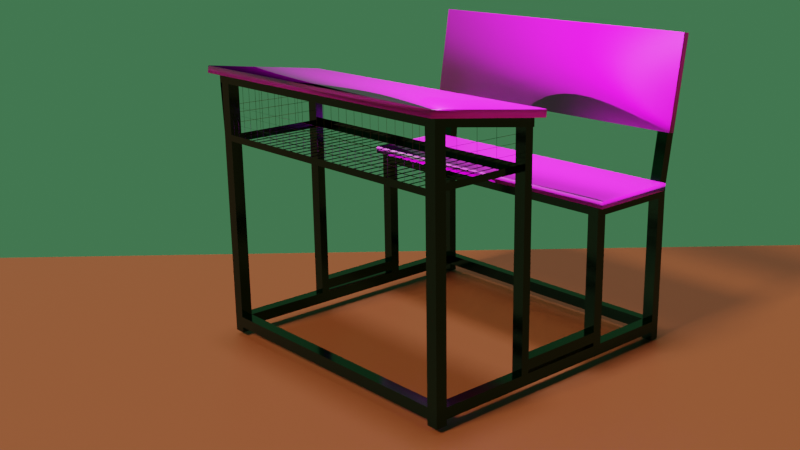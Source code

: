 # Source: Bench.blend  (saved by Blender 2.80.75; exported with 4.5.12 LTS)
import bpy
from mathutils import Matrix  # noqa: F401  (used for matrix-valued properties, if any)

bpy.ops.wm.read_factory_settings(use_empty=True)
scene = bpy.context.scene
scene.name = 'Scene'

# ---- collections
col_collection = bpy.data.collections.new('Collection'); scene.collection.children.link(col_collection)

# ---- images (referenced by path relative to the original .blend; pixels are not part of the script)
import os
ASSET_DIR = os.environ.get("B2B_ASSET_DIR", "")  # directory of the original .blend (textures are referenced by path, not embedded)
HERE = os.path.dirname(os.path.abspath(__file__))  # packed textures are extracted next to this script under _unpacked/

def load_image(name, relpath, width, height, colorspace="sRGB"):
    """Load a texture the original file referenced (path relative to the .blend, or extracted next to this script)."""
    p = next((c for c in (os.path.join(HERE, relpath), os.path.join(ASSET_DIR, relpath)) if relpath and os.path.exists(c)), "")
    if p:
        img = bpy.data.images.load(p, check_existing=True)
        img.name = name
    else:  # same state as the original file: an image datablock whose file is absent (Cycles renders it pink)
        img = bpy.data.images.new(name, width, height)
        img.source = "FILE"
        img.filepath = "//" + (relpath or name)
    img.colorspace_settings.name = colorspace
    return img
img_woodflooring061_col_4k_jpg = load_image('WoodFlooring061_COL_4K.jpg', 'textures/WoodFlooring061/REGULAR/4K/WoodFlooring061_COL_4K.jpg', 1024, 1024, 'sRGB')
img_woodflooring061_nrm_4k_jpg = load_image('WoodFlooring061_NRM_4K.jpg', 'textures/WoodFlooring061/REGULAR/4K/WoodFlooring061_NRM_4K.jpg', 1024, 1024, 'Non-Color')

# ---- materials (node trees are filled in below, after node groups)
mat_material = bpy.data.materials.new('Material')
mat_material.alpha_threshold = 0.0
mat_material.diffuse_color = (0.2027, 0.1599, 0.7613, 1.0)
mat_material.line_color = (0.0, 0.0, 0.0, 1.0)
mat_material_001 = bpy.data.materials.new('Material.001')
mat_material_002 = bpy.data.materials.new('Material.002')

# ---- material node trees
mat_material.use_nodes = True; mat_material.node_tree.nodes.clear()
_N = mat_material.node_tree.nodes; _L = mat_material.node_tree.links
n0 = _N.new('ShaderNodeOutputMaterial'); n0.name = 'Material Output'; n0.location = (300, 300)
n1 = _N.new('ShaderNodeBsdfPrincipled'); n1.name = 'Principled BSDF'; n1.location = (10, 300)
n1.distribution = 'GGX'
n1.subsurface_method = 'BURLEY'
n1.inputs[0].default_value = (0.01283, 0.05063, 0.02406, 1.0)
n1.inputs[1].default_value = 1.0
n1.inputs[2].default_value = 0.1227
n1.inputs[3].default_value = 1.45
n1.inputs[27].default_value = (0.0, 0.0, 0.0, 1.0)
n1.inputs[28].default_value = 1.0
_L.new(n1.outputs[0], n0.inputs[0])
n0.is_active_output = True
mat_material_001.use_nodes = True; mat_material_001.node_tree.nodes.clear()
_N = mat_material_001.node_tree.nodes; _L = mat_material_001.node_tree.links
n0 = _N.new('ShaderNodeOutputMaterial'); n0.name = 'Material Output'; n0.location = (498, 288)
n1 = _N.new('ShaderNodeBsdfPrincipled'); n1.name = 'Principled BSDF'; n1.location = (208, 288)
n1.distribution = 'GGX'
n1.subsurface_method = 'BURLEY'
n1.inputs[3].default_value = 1.45
n1.inputs[27].default_value = (0.0, 0.0, 0.0, 1.0)
n1.inputs[28].default_value = 1.0
n2 = _N.new('ShaderNodeTexImage'); n2.name = 'Image Texture'; n2.location = (-396, 147)
n2.image = img_woodflooring061_col_4k_jpg
n2.projection = 'SPHERE'
n3 = _N.new('ShaderNodeTexImage'); n3.name = 'Image Texture.001'; n3.location = (-816, -19)
n3.image = img_woodflooring061_nrm_4k_jpg
n4 = _N.new('ShaderNodeNormalMap'); n4.name = 'Normal Map'; n4.location = (-276, -152)
n4.width = 158
_L.new(n1.outputs[0], n0.inputs[0])
_L.new(n2.outputs[0], n1.inputs[0])
_L.new(n4.outputs[0], n1.inputs[5])
_L.new(n3.outputs[0], n4.inputs[1])
n0.is_active_output = True
mat_material_002.use_nodes = True; mat_material_002.node_tree.nodes.clear()
_N = mat_material_002.node_tree.nodes; _L = mat_material_002.node_tree.links
n0 = _N.new('ShaderNodeOutputMaterial'); n0.name = 'Material Output'; n0.location = (300, 300)
n1 = _N.new('ShaderNodeBsdfPrincipled'); n1.name = 'Principled BSDF'; n1.location = (10, 300)
n1.distribution = 'GGX'
n1.subsurface_method = 'BURLEY'
n1.inputs[0].default_value = (0.0727, 0.01281, 0.0, 1.0)
n1.inputs[3].default_value = 1.45
n1.inputs[27].default_value = (0.0, 0.0, 0.0, 1.0)
n1.inputs[28].default_value = 1.0
_L.new(n1.outputs[0], n0.inputs[0])
n0.is_active_output = True

# ---- world
world_world = bpy.data.worlds.new('World'); scene.world = world_world
world_world.use_nodes = True; world_world.node_tree.nodes.clear()
_N = world_world.node_tree.nodes; _L = world_world.node_tree.links
n0 = _N.new('ShaderNodeOutputWorld'); n0.name = 'World Output'; n0.location = (300, 300)
n1 = _N.new('ShaderNodeBackground'); n1.name = 'Background'; n1.location = (10, 300)
n1.inputs[0].default_value = (0.04555, 0.1523, 0.0655, 1.0)
_L.new(n1.outputs[0], n0.inputs[0])
n0.is_active_output = True
world_world.color = (0.3325, 0.1195, 0.05286)
world_world.use_sun_shadow = False
world_world.sun_shadow_jitter_overblur = 0.0

# ---- cameras
cam_camera = bpy.data.cameras.new('Camera')
cam_camera.clip_end = 100.0
cam_camera.ortho_scale = 7.314

# ---- lights
light_light = bpy.data.lights.new('Light', 'SUN')
light_light.transmission_factor = 0.0
light_light.angle = 0.1993
light_light.energy = 5.0
light_light.shadow_soft_size = 0.69
light_light.shadow_cascade_max_distance = 1000.0
light_point = bpy.data.lights.new('Point', 'POINT')
light_point.transmission_factor = 0.0
light_point.energy = 8.2
light_point.shadow_soft_size = 0.25
light_point.shadow_maximum_resolution = 0.006
light_point.use_absolute_resolution = True
light_point_001 = bpy.data.lights.new('Point.001', 'POINT')
light_point_001.transmission_factor = 0.0
light_point_001.energy = 8.2
light_point_001.shadow_soft_size = 0.25
light_point_001.shadow_maximum_resolution = 0.006
light_point_001.use_absolute_resolution = True
light_light_001 = bpy.data.lights.new('Light.001', 'SUN')
light_light_001.transmission_factor = 0.0
light_light_001.angle = 0.1993
light_light_001.shadow_soft_size = 0.69
light_light_001.shadow_cascade_max_distance = 1000.0

# ---- meshes
me_cube = bpy.data.meshes.new('Cube')
me_cube.from_pydata([(1.0, -24.83, 42.76), (1.0, -24.83, -1.499), (1.0, -26.83, 42.76), (1.0, -26.83, -1.499), (-1.0, -24.83, 42.76), (-1.0, -24.83, -1.499), (-1.0, -26.83, 42.76), (-1.0, -26.83, -1.499), (1.0, -24.83, -0.499), (-1.0, -26.83, -0.499), (1.0, -26.83, -0.499), (-1.0, -24.83, -0.499), (-1.0, -26.83, 1.424), (1.0, -24.83, 1.424), (1.0, -26.83, 1.424), (-1.0, -24.83, 1.424), (50.94, -24.83, -0.499), (50.94, -26.83, -0.499), (50.94, -24.83, 1.424), (50.94, -26.83, 1.424), (49.32, -26.83, -0.499), (49.32, -26.83, 1.424), (49.32, -24.83, 1.424), (49.32, -24.83, -0.499), (50.94, -24.83, -2.078), (50.94, -26.83, -2.078), (49.32, -26.83, -2.078), (49.32, -24.83, -2.078), (50.94, -24.83, 24.88), (50.94, -26.83, 24.88), (49.32, -26.83, 24.88), (49.32, -24.83, 24.88), (49.32, -24.83, 23.39), (50.94, -24.83, 23.39), (50.94, -26.83, 23.39), (49.32, -26.83, 23.39), (33.69, -26.83, 24.88), (33.69, -24.83, 24.88), (33.69, -24.83, 23.39), (33.69, -26.83, 23.39), (35.52, -24.83, 23.39), (35.52, -24.83, 24.88), (35.52, -26.83, 24.88), (35.52, -26.83, 23.39), (33.69, -24.83, 3.848), (33.69, -26.83, 3.848), (35.52, -24.83, 3.848), (35.52, -26.83, 3.848), (35.49, -26.83, 1.424), (35.49, -24.83, 1.424), (35.49, -24.83, -0.499), (35.49, -26.83, -0.499), (33.72, -26.83, 1.424), (33.72, -24.83, 1.424), (33.72, -24.83, -0.499), (33.72, -26.83, -0.499), (35.49, -26.83, 2.054), (35.49, -24.83, 2.054), (33.72, -26.83, 2.054), (33.72, -24.83, 2.054), (33.69, -24.83, 3.848), (33.69, -26.83, 3.848), (35.52, -24.83, 3.848), (35.52, -26.83, 3.848), (16.74, -26.83, 1.424), (16.74, -24.83, 1.424), (16.74, -24.83, -0.499), (16.74, -26.83, -0.499), (18.25, -26.83, -0.499), (18.25, -26.83, 1.424), (18.25, -24.83, 1.424), (18.25, -24.83, -0.499), (16.74, -26.83, 2.001), (16.74, -24.83, 2.001), (18.25, -26.83, 2.001), (18.25, -24.83, 2.001), (16.74, -24.83, 40.26), (16.74, -26.83, 40.26), (18.25, -26.83, 3.791), (18.25, -24.83, 3.791), (18.25, -26.83, 40.26), (18.25, -24.83, 40.26), (16.74, -26.83, 3.791), (16.74, -24.83, 3.791), (1.0, -24.64, 42.6), (-1.16, -24.64, 42.76), (16.74, -24.64, 40.26), (18.25, -24.64, 40.1), (1.0, -24.64, 44.16), (-1.16, -24.64, 44.32), (16.74, -24.64, 41.83), (18.25, -24.64, 41.67), (54.84, -24.83, 49.63), (54.84, -26.83, 49.63), (53.22, -26.83, 49.63), (53.22, -24.83, 49.63), (1.0, -75.13, 42.76), (1.0, -75.13, -1.499), (1.0, -77.13, 42.76), (1.0, -77.13, -1.499), (-1.0, -75.13, 42.76), (-1.0, -75.13, -1.499), (-1.0, -77.13, 42.76), (-1.0, -77.13, -1.499), (1.0, -75.13, -0.499), (-1.0, -77.13, -0.499), (1.0, -77.13, -0.499), (-1.0, -75.13, -0.499), (-1.0, -77.13, 1.424), (1.0, -75.13, 1.424), (1.0, -77.13, 1.424), (-1.0, -75.13, 1.424), (50.94, -75.13, -0.499), (50.94, -77.13, -0.499), (50.94, -75.13, 1.424), (50.94, -77.13, 1.424), (49.32, -77.13, -0.499), (49.32, -77.13, 1.424), (49.32, -75.13, 1.424), (49.32, -75.13, -0.499), (50.94, -75.13, -2.078), (50.94, -77.13, -2.078), (49.32, -77.13, -2.078), (49.32, -75.13, -2.078), (50.94, -75.13, 24.88), (50.94, -77.13, 24.88), (49.32, -77.13, 24.88), (49.32, -75.13, 24.88), (49.32, -75.13, 23.39), (50.94, -75.13, 23.39), (50.94, -77.13, 23.39), (49.32, -77.13, 23.39), (33.69, -77.13, 24.88), (33.69, -75.13, 24.88), (33.69, -75.13, 23.39), (33.69, -77.13, 23.39), (35.52, -75.13, 23.39), (35.52, -75.13, 24.88), (35.52, -77.13, 24.88), (35.52, -77.13, 23.39), (33.69, -75.13, 3.848), (33.69, -77.13, 3.848), (35.52, -75.13, 3.848), (35.52, -77.13, 3.848), (35.49, -77.13, 1.424), (35.49, -75.13, 1.424), (35.49, -75.13, -0.499), (35.49, -77.13, -0.499), (33.72, -77.13, 1.424), (33.72, -75.13, 1.424), (33.72, -75.13, -0.499), (33.72, -77.13, -0.499), (35.49, -77.13, 2.054), (35.49, -75.13, 2.054), (33.72, -77.13, 2.054), (33.72, -75.13, 2.054), (33.69, -75.13, 3.848), (33.69, -77.13, 3.848), (35.52, -75.13, 3.848), (35.52, -77.13, 3.848), (16.74, -77.13, 1.424), (16.74, -75.13, 1.424), (16.74, -75.13, -0.499), (16.74, -77.13, -0.499), (18.25, -77.13, -0.499), (18.25, -77.13, 1.424), (18.25, -75.13, 1.424), (18.25, -75.13, -0.499), (16.74, -77.13, 2.001), (16.74, -75.13, 2.001), (18.25, -77.13, 2.001), (18.25, -75.13, 2.001), (16.74, -75.13, 40.26), (16.74, -77.13, 40.26), (18.25, -77.13, 3.791), (18.25, -75.13, 3.791), (18.25, -77.13, 40.26), (18.25, -75.13, 40.26), (16.74, -77.13, 3.791), (16.74, -75.13, 3.791), (1.0, -77.36, 42.6), (-1.16, -77.36, 42.76), (16.74, -77.36, 40.26), (18.25, -77.36, 40.1), (1.0, -77.36, 44.16), (-1.16, -77.36, 44.32), (16.74, -77.36, 41.83), (18.25, -77.36, 41.67), (54.84, -75.13, 49.63), (54.84, -77.13, 49.63), (53.22, -77.13, 49.63), (53.22, -75.13, 49.63), (16.74, -26.83, 33.03), (16.74, -24.83, 33.03), (18.25, -24.83, 33.03), (18.25, -26.83, 33.03), (-1.0, -26.83, 33.03), (1.0, -24.83, 33.03), (1.0, -26.83, 33.03), (-1.0, -24.83, 33.03), (16.74, -77.13, 33.03), (16.74, -75.13, 33.03), (18.25, -75.13, 33.03), (18.25, -77.13, 33.03), (-1.0, -77.13, 33.0), (1.0, -75.13, 33.0), (1.0, -77.13, 33.0), (-1.0, -75.13, 33.0), (16.74, -77.13, 34.2), (18.25, -77.13, 34.2), (16.74, -75.13, 34.2), (18.25, -75.13, 34.2), (-1.0, -77.13, 34.15), (1.0, -75.13, 34.15), (1.0, -77.13, 34.15), (-1.0, -75.13, 34.15), (16.74, -26.83, 34.19), (18.25, -26.83, 34.19), (16.74, -24.83, 34.19), (18.25, -24.83, 34.19), (-1.0, -26.83, 34.15), (1.0, -24.83, 34.15), (1.0, -26.83, 34.15), (-1.0, -24.83, 34.15), (16.74, -74.0, 33.03), (-1.0, -74.04, 33.0), (-1.0, -27.81, 33.03), (1.0, -27.81, 33.03), (1.0, -74.04, 33.0), (18.25, -74.0, 33.03), (16.74, -27.79, 33.03), (18.25, -27.79, 33.03), (-1.0, -50.93, 33.02), (1.0, -50.93, 33.02), (-1.0, -36.45, 33.02), (1.0, -36.45, 33.02), (1.0, -65.41, 33.01), (-1.0, -65.41, 33.01), (1.0, -72.64, 33.01), (-1.0, -72.64, 33.01), (-1.0, -58.17, 33.01), (1.0, -58.17, 33.01), (1.0, -43.69, 33.02), (-1.0, -43.69, 33.02), (-1.0, -29.22, 33.02), (1.0, -29.22, 33.02), (16.74, -50.89, 33.03), (18.25, -50.89, 33.03), (16.74, -65.36, 33.03), (18.25, -65.36, 33.03), (16.74, -36.42, 33.03), (18.25, -36.42, 33.03), (16.74, -43.66, 33.03), (18.25, -43.66, 33.03), (16.74, -29.19, 33.03), (18.25, -29.19, 33.03), (16.74, -58.13, 33.03), (18.25, -58.13, 33.03), (16.74, -72.6, 33.03), (18.25, -72.6, 33.03), (-1.0, -54.55, 33.01), (1.0, -47.31, 33.02), (16.74, -32.81, 33.03), (-1.0, -40.07, 33.02), (1.0, -32.84, 33.02), (16.74, -52.7, 33.03), (1.0, -61.79, 33.01), (-1.0, -69.02, 33.01), (18.25, -47.28, 33.03), (1.0, -69.02, 33.01), (16.74, -47.28, 33.03), (-1.0, -61.79, 33.01), (1.0, -54.55, 33.01), (-1.0, -31.03, 33.02), (1.0, -40.07, 33.02), (-1.0, -47.31, 33.02), (18.25, -40.04, 33.03), (-1.0, -32.84, 33.02), (16.74, -40.04, 33.03), (-1.0, -45.5, 33.02), (18.25, -68.98, 33.03), (16.74, -68.98, 33.03), (1.0, -41.88, 33.02), (18.25, -54.51, 33.03), (16.74, -54.51, 33.03), (18.25, -32.81, 33.03), (1.0, -56.36, 33.01), (16.74, -61.74, 33.03), (18.25, -61.74, 33.03), (-1.0, -59.98, 33.01), (1.0, -70.83, 33.01), (-1.0, -67.22, 33.01), (1.0, -63.6, 33.01), (1.0, -34.64, 33.02), (-1.0, -38.26, 33.02), (1.0, -49.12, 33.02), (-1.0, -52.74, 33.01), (18.25, -52.7, 33.03), (16.74, -67.17, 33.03), (18.25, -67.17, 33.03), (16.74, -38.23, 33.03), (18.25, -38.23, 33.03), (16.74, -45.47, 33.03), (18.25, -45.47, 33.03), (16.74, -31.0, 33.03), (18.25, -31.0, 33.03), (16.74, -59.94, 33.03), (18.25, -59.94, 33.03), (-1.0, -56.36, 33.01), (1.0, -45.5, 33.02), (-1.0, -41.88, 33.02), (1.0, -31.03, 33.02), (1.0, -59.98, 33.01), (-1.0, -70.83, 33.01), (1.0, -67.22, 33.01), (-1.0, -63.6, 33.01), (1.0, -52.74, 33.01), (1.0, -38.26, 33.02), (-1.0, -49.12, 33.02), (-1.0, -34.64, 33.02), (18.25, -34.62, 33.03), (18.25, -49.08, 33.03), (18.25, -63.55, 33.03), (16.74, -49.08, 33.03), (18.25, -41.85, 33.03), (16.74, -41.85, 33.03), (18.25, -70.79, 33.03), (16.74, -70.79, 33.03), (16.74, -34.62, 33.03), (18.25, -56.32, 33.03), (16.74, -56.32, 33.03), (16.74, -63.55, 33.03), (-1.0, -74.04, 33.0), (1.0, -74.04, 33.0), (1.0, -50.93, 33.02), (1.0, -65.41, 33.01), (1.0, -72.64, 33.01), (1.0, -58.17, 33.01), (1.0, -61.79, 33.01), (1.0, -69.02, 33.01), (1.0, -54.55, 33.01), (1.0, -56.36, 33.01), (1.0, -70.83, 33.01), (1.0, -63.6, 33.01), (1.0, -59.98, 33.01), (1.0, -67.22, 33.01), (1.0, -52.74, 33.01), (-1.0, -74.04, 42.83), (-1.0, -27.81, 42.86), (-1.0, -50.93, 42.85), (-1.0, -36.45, 42.85), (-1.0, -65.41, 42.84), (-1.0, -72.64, 42.84), (-1.0, -58.17, 42.84), (-1.0, -43.69, 42.85), (-1.0, -29.22, 42.85), (-1.0, -54.55, 42.84), (-1.0, -40.07, 42.85), (-1.0, -69.02, 42.84), (-1.0, -61.79, 42.84), (-1.0, -31.03, 42.85), (-1.0, -47.31, 42.85), (-1.0, -32.84, 42.85), (-1.0, -45.5, 42.85), (-1.0, -59.98, 42.84), (-1.0, -67.22, 42.84), (-1.0, -38.26, 42.85), (-1.0, -52.74, 42.85), (-1.0, -56.36, 42.84), (-1.0, -41.88, 42.85), (-1.0, -70.83, 42.84), (-1.0, -63.6, 42.84), (-1.0, -49.12, 42.85), (-1.0, -34.64, 42.85), (-1.0, -74.04, 42.83), (-1.0, -27.81, 42.86), (-1.0, -50.93, 42.85), (-1.0, -36.45, 42.85), (-1.0, -65.41, 42.84), (-1.0, -72.64, 42.84), (-1.0, -58.17, 42.84), (-1.0, -43.69, 42.85), (-1.0, -29.22, 42.85), (-1.0, -54.55, 42.84), (-1.0, -40.07, 42.85), (-1.0, -69.02, 42.84), (-1.0, -61.79, 42.84), (-1.0, -31.03, 42.85), (-1.0, -47.31, 42.85), (-1.0, -32.84, 42.85), (-1.0, -45.5, 42.85), (-1.0, -59.98, 42.84), (-1.0, -67.22, 42.84), (-1.0, -38.26, 42.85), (-1.0, -52.74, 42.85), (-1.0, -56.36, 42.84), (-1.0, -41.88, 42.85), (-1.0, -70.83, 42.84), (-1.0, -63.6, 42.84), (-1.0, -49.12, 42.85), (-1.0, -34.64, 42.85), (8.871, -77.36, 41.43), (8.871, -77.36, 42.99), (4.935, -77.36, 42.01), (4.935, -77.36, 43.58), (12.81, -77.36, 42.41), (12.81, -77.36, 40.85), (8.871, -24.64, 41.43), (8.871, -24.64, 42.99), (12.81, -24.64, 40.85), (12.81, -24.64, 42.41), (4.935, -24.64, 42.01), (4.935, -24.64, 43.58), (8.871, -75.13, 34.17), (8.871, -75.13, 33.02), (8.871, -74.02, 33.02), (8.871, -26.83, 34.17), (8.871, -26.83, 33.03), (8.871, -27.8, 33.03), (12.81, -26.83, 34.18), (12.81, -26.83, 33.03), (12.81, -27.8, 33.03), (4.935, -26.83, 34.16), (4.935, -26.83, 33.03), (4.935, -27.81, 33.03), (12.81, -74.01, 33.02), (12.81, -75.13, 34.19), (12.81, -75.13, 33.02), (4.935, -75.13, 34.16), (4.935, -75.13, 33.01), (4.935, -74.03, 33.01), (8.871, -77.36, 41.43), (4.935, -77.36, 42.01), (12.81, -77.36, 40.85), (8.871, -77.36, 41.43), (4.935, -77.36, 42.01), (12.81, -77.36, 40.85), (8.871, -75.09, 41.43), (4.935, -75.09, 42.01), (12.81, -75.09, 40.85), (8.871, -26.84, 42.99), (12.81, -26.84, 42.41), (4.935, -26.84, 43.58), (-1.0, -26.83, 37.78), (1.0, -26.83, 37.78), (-1.0, -24.83, 37.78), (-1.068, -24.75, 37.78), (1.0, -24.83, 37.78), (-1.0, -77.13, 37.78), (1.0, -75.13, 37.78), (1.0, -77.13, 37.78), (-1.0, -75.13, 37.78), (16.74, -77.13, 37.56), (18.25, -77.13, 37.56), (16.74, -75.13, 37.56), (18.25, -75.13, 37.56), (16.74, -26.83, 37.61), (18.25, -26.83, 37.61), (16.74, -24.83, 37.61), (18.25, -24.83, 37.61), (16.74, -75.13, 35.88), (18.25, -75.13, 35.88), (16.74, -77.13, 35.88), (18.25, -77.13, 35.88), (16.74, -77.13, 38.91), (18.25, -77.13, 38.91), (16.74, -75.13, 38.91), (18.25, -75.13, 38.91), (1.0, -75.13, 36.07), (1.0, -77.13, 36.07), (-1.0, -75.13, 36.07), (-1.0, -77.13, 36.07), (-1.0, -77.13, 39.13), (1.0, -75.13, 39.13), (1.0, -77.13, 39.13), (-1.0, -75.13, 39.13), (-1.0, -26.83, 39.14), (1.0, -26.83, 39.14), (-1.0, -24.83, 39.14), (-1.093, -24.72, 39.14), (1.0, -24.83, 39.14), (1.0, -26.83, 36.07), (-1.0, -24.83, 36.07), (-1.0, -26.83, 36.07), (-1.036, -24.79, 36.07), (1.0, -24.83, 36.07), (16.74, -24.83, 35.9), (18.25, -24.83, 35.9), (16.74, -26.83, 35.9), (18.25, -26.83, 35.9), (16.74, -26.83, 38.94), (18.25, -26.83, 38.94), (16.74, -24.83, 38.94), (18.25, -24.83, 38.94), (0.9562, -50.86, 33.14), (0.9562, -36.38, 33.15), (0.9562, -65.34, 33.14), (0.9562, -72.57, 33.13), (0.9562, -58.1, 33.14), (0.9562, -43.62, 33.15), (0.9562, -29.15, 33.15), (16.7, -50.82, 33.16), (16.7, -65.29, 33.16), (16.7, -36.35, 33.16), (16.7, -43.59, 33.16), (16.7, -29.12, 33.16), (16.7, -58.06, 33.16), (16.7, -72.53, 33.16), (0.9562, -47.24, 33.14), (16.7, -32.74, 33.16), (0.9562, -32.77, 33.15), (16.7, -52.63, 33.16), (0.9562, -61.72, 33.14), (0.9562, -68.95, 33.14), (16.7, -47.21, 33.16), (0.9562, -54.48, 33.14), (0.9562, -40.0, 33.15), (16.7, -39.97, 33.16), (16.7, -68.91, 33.16), (0.9562, -41.81, 33.15), (16.7, -54.44, 33.16), (0.9562, -56.29, 33.14), (16.7, -61.67, 33.16), (0.9562, -70.76, 33.13), (0.9562, -63.53, 33.14), (0.9562, -34.58, 33.15), (0.9562, -49.05, 33.14), (16.7, -67.1, 33.16), (16.7, -38.16, 33.16), (16.7, -45.4, 33.16), (16.7, -30.93, 33.16), (16.7, -59.87, 33.16), (0.9562, -45.43, 33.14), (0.9562, -30.96, 33.15), (0.9562, -59.91, 33.14), (0.9562, -67.15, 33.14), (0.9562, -52.67, 33.14), (0.9562, -38.19, 33.15), (16.7, -49.01, 33.16), (16.7, -41.78, 33.16), (16.7, -70.72, 33.16), (16.7, -34.55, 33.16), (16.7, -56.25, 33.16), (16.7, -63.48, 33.16), (8.827, -73.95, 33.14), (8.827, -27.73, 33.15), (12.76, -27.73, 33.15), (4.892, -27.74, 33.15), (12.76, -73.94, 33.15), (4.892, -73.96, 33.14), (8.871, -75.13, 34.17), (8.871, -26.83, 34.17), (12.81, -26.83, 34.18), (4.935, -26.83, 34.16), (12.81, -75.13, 34.19), (4.935, -75.13, 34.16), (8.871, -75.09, 41.43), (4.935, -75.09, 42.01), (12.81, -75.09, 40.85), (8.871, -26.84, 42.99), (12.81, -26.84, 42.41), (4.935, -26.84, 43.58), (1.0, -26.83, 37.78), (1.0, -24.83, 37.78), (1.0, -75.13, 37.78), (16.74, -75.13, 37.56), (16.74, -26.83, 37.61), (16.74, -24.83, 37.61), (16.74, -75.13, 35.88), (16.74, -75.13, 38.91), (1.0, -75.13, 36.07), (1.0, -75.13, 39.13), (1.0, -26.83, 39.14), (1.0, -26.83, 36.07), (16.74, -26.83, 35.9), (16.74, -26.83, 38.94), (8.861, -75.21, 34.26), (8.861, -26.92, 34.25), (12.8, -26.92, 34.26), (4.926, -26.92, 34.24), (12.8, -75.21, 34.27), (4.926, -75.21, 34.25), (8.861, -75.17, 41.51), (4.926, -75.17, 42.1), (12.8, -75.17, 40.93), (8.861, -26.93, 43.08), (12.8, -26.93, 42.49), (4.926, -26.93, 43.66), (0.9904, -26.92, 37.86), (0.9904, -24.92, 37.86), (0.9904, -75.21, 37.87), (16.73, -75.21, 37.64), (16.73, -26.92, 37.7), (16.73, -24.92, 37.7), (16.73, -75.21, 35.96), (16.73, -75.21, 38.99), (0.9904, -75.21, 36.16), (0.9904, -75.21, 39.21), (0.9904, -26.92, 39.22), (0.9904, -26.92, 36.15), (16.73, -26.92, 35.98), (16.73, -26.92, 39.02), (-0.9129, -74.0, 33.0), (-0.9129, -27.77, 33.03), (-0.9129, -50.89, 33.02), (-0.9129, -36.41, 33.02), (-0.9129, -65.36, 33.01), (-0.9129, -72.6, 33.01), (-0.9129, -58.13, 33.01), (-0.9129, -43.65, 33.02), (-0.9129, -29.17, 33.02), (-0.9129, -54.51, 33.01), (-0.9129, -40.03, 33.02), (-0.9129, -68.98, 33.01), (-0.9129, -61.75, 33.01), (-0.9129, -30.98, 33.02), (-0.9129, -47.27, 33.02), (-0.9129, -32.79, 33.02), (-0.9129, -45.46, 33.02), (-0.9129, -59.94, 33.01), (-0.9129, -67.17, 33.01), (-0.9129, -38.22, 33.02), (-0.9129, -52.7, 33.01), (-0.9129, -56.32, 33.01), (-0.9129, -41.84, 33.02), (-0.9129, -70.79, 33.01), (-0.9129, -63.55, 33.01), (-0.9129, -49.08, 33.02), (-0.9129, -34.6, 33.02), (-0.9129, -27.77, 42.86), (-0.9129, -50.89, 42.85), (-0.9129, -36.41, 42.85), (-0.9129, -65.36, 42.84), (-0.9129, -72.6, 42.84), (-0.9129, -58.13, 42.84), (-0.9129, -43.65, 42.85), (-0.9129, -29.17, 42.85), (-0.9129, -54.51, 42.84), (-0.9129, -40.03, 42.85), (-0.9129, -68.98, 42.84), (-0.9129, -61.75, 42.84), (-0.9129, -30.98, 42.85), (-0.9129, -47.27, 42.85), (-0.9129, -32.79, 42.85), (-0.9129, -45.46, 42.85), (-0.9129, -59.94, 42.84), (-0.9129, -67.17, 42.84), (-0.9129, -38.22, 42.85), (-0.9129, -52.7, 42.85), (-0.9129, -56.32, 42.84), (-0.9129, -41.84, 42.85), (-0.9129, -70.79, 42.84), (-0.9129, -63.55, 42.84), (-0.9129, -49.08, 42.85), (-0.9129, -34.6, 42.85), (-0.9129, -74.0, 42.83), (-0.9129, -27.77, 42.86), (-0.9129, -50.89, 42.85), (-0.9129, -36.41, 42.85), (-0.9129, -65.36, 42.84), (-0.9129, -58.13, 42.84), (-0.9129, -43.65, 42.85), (-0.9129, -29.17, 42.85), (-0.9129, -54.51, 42.84), (-0.9129, -40.03, 42.85), (-0.9129, -68.98, 42.84), (-0.9129, -61.75, 42.84), (-0.9129, -30.98, 42.85), (-0.9129, -47.27, 42.85), (-0.9129, -32.79, 42.85), (-0.9129, -45.46, 42.85), (-0.9129, -59.94, 42.84), (-0.9129, -67.17, 42.84), (-0.9129, -38.22, 42.85), (-0.9129, -52.7, 42.85), (-0.9129, -56.32, 42.84), (-0.9129, -41.84, 42.85), (-0.9129, -70.79, 42.84), (-0.9129, -63.55, 42.84), (-0.9129, -49.08, 42.85), (-0.9129, -34.6, 42.85), (-0.9129, -26.79, 37.78), (-0.9129, -75.09, 37.78), (-0.9129, -75.09, 36.07), (-0.9129, -75.09, 39.13), (-0.9129, -26.79, 39.14), (-0.9129, -26.79, 36.07)], [(295, 233), (293, 235), (235, 317), (282, 242), (227, 245), (245, 311), (242, 309), (309, 261), (311, 264), (317, 274), (274, 282), (264, 293), (261, 295), (593, 567), (563, 589)], [(0, 4, 6, 2), (477, 2, 6, 476), (476, 6, 4, 478), (5, 1, 3, 7), (5, 11, 8, 1), (1, 8, 10, 3), (7, 9, 11, 5), (3, 10, 9, 7), (11, 15, 13, 8), (21, 118, 114, 19), (9, 12, 15, 11), (14, 12, 111, 109), (16, 18, 19, 17), (33, 32, 31, 28), (23, 22, 18, 16), (17, 20, 26, 25), (51, 50, 23, 20), (50, 49, 22, 23), (49, 48, 21, 22), (48, 51, 20, 21), (26, 27, 24, 25), (16, 17, 25, 24), (23, 16, 24, 27), (20, 23, 27, 26), (28, 31, 95, 92), (35, 34, 29, 30), (34, 33, 28, 29), (41, 40, 38, 37), (22, 21, 35, 32), (19, 18, 33, 34), (21, 19, 34, 35), (18, 22, 32, 33), (38, 39, 36, 37), (43, 42, 36, 39), (42, 41, 37, 36), (39, 38, 44, 45), (32, 35, 43, 40), (30, 31, 41, 42), (35, 30, 42, 43), (31, 32, 40, 41), (40, 43, 47, 46), (38, 40, 46, 44), (43, 39, 45, 47), (52, 55, 51, 48), (54, 53, 49, 50), (55, 54, 50, 51), (68, 71, 54, 55), (71, 70, 53, 54), (70, 69, 52, 53), (69, 68, 55, 52), (52, 48, 56, 58), (49, 53, 59, 57), (48, 49, 57, 56), (53, 52, 58, 59), (46, 47, 63, 62), (44, 46, 62, 60), (47, 45, 61, 63), (45, 44, 60, 61), (14, 10, 67, 64), (13, 14, 64, 65), (8, 13, 65, 66), (10, 8, 66, 67), (64, 67, 68, 69), (69, 70, 75, 74), (66, 65, 70, 71), (67, 66, 71, 68), (58, 45, 47, 56), (64, 69, 74, 72), (65, 64, 72, 73), (70, 65, 73, 75), (56, 47, 46, 57), (57, 46, 44, 59), (59, 58, 74, 75), (58, 45, 61, 78, 74), (59, 44, 79, 75), (45, 78, 79, 44), (492, 490, 77, 76), (490, 491, 80, 77), (493, 491, 80, 81), (493, 492, 76, 81), (75, 73, 83, 79), (76, 86, 87, 81), (72, 74, 78, 82), (73, 72, 82, 83), (4, 85, 84, 0), (88, 89, 85, 84), (91, 90, 86, 87), (410, 409, 86, 90), (29, 28, 92, 93), (31, 30, 94, 95), (30, 29, 93, 94), (96, 100, 102, 98), (474, 98, 102, 472), (472, 102, 100, 475), (101, 97, 99, 103), (473, 96, 98, 474), (475, 100, 96, 473), (101, 107, 104, 97), (97, 104, 106, 99), (103, 105, 107, 101), (99, 106, 105, 103), (107, 111, 109, 104), (117, 116, 113, 115), (105, 108, 111, 107), (106, 110, 108, 105), (112, 114, 115, 113), (129, 128, 127, 124), (20, 119, 118, 21), (113, 116, 122, 121), (147, 146, 119, 116), (146, 145, 118, 119), (145, 144, 117, 118), (144, 147, 116, 117), (122, 123, 120, 121), (112, 113, 121, 120), (119, 112, 120, 123), (116, 119, 123, 122), (124, 127, 191, 188), (131, 130, 125, 126), (130, 129, 124, 125), (137, 136, 134, 133), (118, 117, 131, 128), (115, 114, 129, 130), (117, 115, 130, 131), (114, 118, 128, 129), (134, 135, 132, 133), (139, 138, 132, 135), (138, 137, 133, 132), (135, 134, 140, 141), (128, 131, 139, 136), (126, 127, 137, 138), (131, 126, 138, 139), (127, 128, 136, 137), (136, 139, 143, 142), (134, 136, 142, 140), (139, 135, 141, 143), (148, 151, 147, 144), (150, 149, 145, 146), (151, 150, 146, 147), (164, 167, 150, 151), (167, 166, 149, 150), (166, 165, 148, 149), (165, 164, 151, 148), (148, 144, 152, 154), (145, 149, 155, 153), (144, 145, 153, 152), (149, 148, 154, 155), (142, 143, 159, 158), (140, 142, 158, 156), (143, 141, 157, 159), (141, 140, 156, 157), (110, 106, 163, 160), (109, 110, 160, 161), (104, 109, 161, 162), (106, 104, 162, 163), (160, 163, 164, 165), (165, 166, 171, 170), (162, 161, 166, 167), (163, 162, 167, 164), (154, 141, 143, 152), (160, 165, 170, 168), (161, 160, 168, 169), (166, 161, 169, 171), (152, 143, 142, 153), (153, 142, 140, 155), (155, 154, 170, 171), (154, 141, 157, 174, 170), (155, 140, 175, 171), (141, 174, 175, 140), (466, 464, 173, 172), (464, 465, 176, 173), (467, 465, 176, 177), (467, 466, 172, 177), (171, 169, 179, 175), (173, 176, 183, 182), (168, 170, 174, 178), (169, 168, 178, 179), (102, 98, 180, 181), (184, 185, 181, 180), (187, 186, 182, 183), (405, 406, 182, 186), (125, 124, 188, 189), (127, 126, 190, 191), (126, 125, 189, 190), (36, 133, 134, 39), (17, 19, 114, 112), (20, 17, 112, 119), (10, 14, 109, 104), (9, 10, 104, 107), (12, 9, 107, 111), (79, 83, 193, 194), (79, 78, 195, 194), (82, 78, 195, 192), (83, 82, 192, 193), (15, 199, 197, 13), (13, 197, 198, 14), (12, 196, 199, 15), (14, 198, 196, 12), (175, 179, 201, 202), (175, 174, 203, 202), (178, 174, 203, 200), (179, 178, 200, 201), (111, 207, 205, 109), (109, 205, 206, 110), (108, 204, 207, 111), (110, 206, 204, 108), (202, 201, 210, 211), (202, 203, 209, 211), (200, 203, 209, 208), (201, 200, 208, 210), (207, 215, 213, 205), (205, 213, 214, 206), (204, 212, 215, 207), (206, 214, 212, 204), (194, 193, 218, 219), (194, 195, 217, 219), (192, 195, 217, 216), (193, 192, 216, 218), (199, 223, 221, 197), (197, 221, 222, 198), (196, 220, 223, 199), (198, 222, 220, 196), (429, 428, 213, 205), (423, 422, 222, 198), (201, 202, 229, 224), (228, 205, 207, 225), (198, 227, 226, 196), (225, 239, 313, 267, 291, 237, 315, 271, 289, 240, 308, 260, 296, 232, 318, 275, 279, 243, 310, 263, 294, 234, 319, 277, 273, 244, 226, 196, 220, 215, 207), (195, 192, 230, 231), (429, 205, 228, 430), (423, 198, 227, 424), (202, 211, 217, 195), (89, 185, 181, 85), (226, 227, 228, 225), (257, 329, 283, 297, 247, 321, 268, 303, 253, 324, 276, 301, 251, 320, 285, 305, 255, 231, 230, 254, 304, 262, 328, 250, 300, 278, 325, 252, 302, 270, 323, 246, 265, 284, 330, 256, 306, 287, 331, 248, 298, 281, 327, 258, 224, 229, 259, 326, 280, 299, 249, 322, 288, 307), (312, 266, 338, 344), (313, 370, 397), (269, 290, 342, 339), (290, 238, 336, 342), (241, 312, 344, 337), (238, 228, 333, 336), (314, 269, 339, 345), (233, 316, 346, 334), (225, 228, 333, 332), (266, 292, 343, 338), (286, 241, 337, 341), (316, 272, 340, 346), (236, 314, 345, 335), (272, 286, 341, 340), (292, 236, 335, 343), (348, 355, 382, 375), (364, 359, 386, 391), (368, 353, 380, 395), (358, 370, 397, 385), (352, 347, 374, 379), (353, 364, 391, 380), (359, 371, 398, 386), (349, 367, 394, 376), (371, 351, 378, 398), (360, 362, 389, 387), (356, 368, 395, 383), (373, 350, 377, 400), (369, 354, 381, 396), (354, 363, 390, 381), (350, 366, 393, 377), (361, 372, 399, 388), (363, 361, 388, 390), (366, 357, 384, 393), (355, 360, 387, 382), (357, 369, 396, 384), (372, 349, 376, 399), (362, 373, 400, 389), (367, 356, 383, 394), (370, 352, 379, 397), (351, 365, 392, 378), (348, 347, 374, 375), (267, 358, 385), (365, 291, 392), (237, 351, 378), (315, 371, 398), (271, 359, 386), (364, 289, 391), (240, 353, 380), (368, 308, 395), (356, 260, 383), (349, 232, 376), (296, 367, 394), (318, 372, 399), (361, 275, 388), (279, 363, 390), (243, 354, 381), (369, 310, 396), (263, 357, 384), (294, 366, 393), (234, 350, 377), (373, 319, 400), (277, 362, 389), (360, 273, 387), (244, 355, 382), (226, 348, 375), (404, 403, 401, 402), (184, 180, 403, 404), (402, 401, 406, 405), (412, 411, 407, 408), (408, 407, 409, 410), (88, 84, 411, 412), (427, 414, 415, 425), (427, 426, 413, 414), (420, 417, 418, 421), (420, 419, 416, 417), (192, 216, 419, 420), (192, 420, 421, 230), (417, 423, 424, 418), (417, 416, 422, 423), (201, 210, 426, 427), (201, 427, 425, 224), (414, 429, 430, 415), (414, 413, 428, 429), (401, 403, 432, 431), (406, 401, 431, 433), (403, 401, 434, 435), (401, 406, 436, 434), (435, 434, 437, 438), (434, 436, 439, 437), (408, 410, 441, 440), (412, 408, 440, 442), (480, 479, 85, 0), (481, 222, 221, 485), (477, 444, 447, 480), (485, 484, 446, 447), (483, 443, 445, 482), (481, 444, 443, 483), (470, 451, 449, 468), (468, 449, 450, 469), (471, 448, 451, 470), (469, 450, 448, 471), (461, 460, 454, 455), (461, 463, 453, 455), (462, 463, 453, 452), (460, 462, 452, 454), (487, 486, 458, 459), (487, 489, 457, 459), (488, 489, 457, 456), (486, 488, 456, 458), (210, 208, 462, 460), (208, 209, 463, 462), (211, 209, 463, 461), (211, 210, 460, 461), (455, 454, 466, 467), (455, 453, 465, 467), (452, 453, 465, 464), (454, 452, 464, 466), (214, 469, 471, 212), (212, 471, 470, 215), (213, 468, 469, 214), (215, 470, 468, 213), (451, 475, 473, 449), (449, 473, 474, 450), (448, 472, 475, 451), (450, 474, 472, 448), (2, 477, 480, 0), (447, 446, 479, 480), (443, 476, 478, 445), (444, 477, 476, 443), (222, 481, 483, 220), (220, 483, 482, 223), (221, 223, 484, 485), (444, 481, 485, 447), (218, 216, 488, 486), (216, 217, 489, 488), (219, 217, 489, 487), (219, 218, 486, 487), (459, 458, 492, 493), (459, 457, 491, 493), (456, 457, 491, 490), (458, 456, 490, 492), (258, 238, 497, 507), (270, 261, 508, 514), (327, 290, 523, 540), (309, 302, 529, 532), (281, 269, 513, 518), (252, 242, 499, 504), (314, 298, 527, 535), (325, 282, 519, 539), (248, 236, 496, 502), (278, 274, 516, 517), (331, 292, 524, 543), (317, 300, 528, 537), (287, 266, 512, 522), (250, 235, 495, 503), (312, 306, 531, 534), (328, 293, 525, 541), (256, 241, 498, 506), (418, 415, 544, 545), (264, 262, 509, 510), (330, 286, 521, 542), (311, 304, 530, 533), (284, 272, 515, 520), (425, 421, 546, 548), (254, 245, 500, 505), (316, 265, 511, 536), (430, 424, 547, 549), (246, 233, 494, 501), (323, 295, 526, 538), (565, 564, 590, 591), (451, 443, 681, 682), (557, 555, 581, 583), (574, 573, 599, 600), (556, 550, 576, 582), (566, 562, 588, 592), (558, 554, 580, 584), (575, 572, 598, 601), (561, 553, 579, 587), (571, 569, 595, 597), (559, 551, 577, 585), (570, 568, 594, 596), (560, 552, 578, 586), (243, 381, 661, 609), (392, 291, 620, 672), (476, 475, 684, 685), (310, 369, 650, 624), (351, 237, 606, 632), (396, 310, 624, 676), (237, 378, 659, 606), (357, 263, 612, 638), (371, 315, 626, 652), (263, 384, 664, 612), (315, 398, 678, 626), (366, 294, 621, 647), (359, 271, 614, 640), (294, 393, 673, 621), (271, 386, 666, 614), (350, 234, 605, 631), (289, 364, 645, 619), (234, 377, 658, 605), (391, 289, 619, 671), (319, 373, 654, 628), (353, 240, 608, 634), (400, 319, 628, 680), (240, 380, 660, 608), (362, 277, 617, 643), (308, 368, 649, 623), (277, 389, 669, 617), (395, 308, 623, 675), (273, 360, 641, 615), (260, 356, 637, 611), (387, 273, 615, 667), (383, 260, 611, 663), (355, 244, 610, 636), (232, 349, 630, 604), (244, 382, 662, 610), (376, 232, 604, 657), (348, 226, 603, 629), (367, 296, 622, 648), (226, 375, 656, 603), (296, 394, 674, 622), (372, 318, 627, 653), (352, 239, 607, 633), (318, 399, 679, 627), (374, 225, 602, 655), (275, 361, 642, 616), (370, 313, 625, 651), (388, 275, 616, 668), (313, 397, 677, 625), (363, 279, 618, 644), (358, 267, 613, 639), (279, 390, 670, 618), (267, 385, 665, 613), (354, 243, 609, 635), (291, 365, 646, 620), (483, 470, 683, 686)])
_uv = me_cube.uv_layers.new(name='UVMap')
_uv.uv.foreach_set('vector', [0.375, 0.0, 0.625, 0.0, 0.625, 0.25, 0.375, 0.25, 0.6045, 0.25, 0.625, 0.25, 0.625, 0.5, 0.6045, 0.5, 0.6045, 0.5, 0.625, 0.5, 0.625, 0.75, 0.6045, 0.75, 0.375, 0.75, 0.625, 0.75, 0.625, 1.0, 0.375, 1.0, 0.625, 0.5, 0.6297, 0.5, 0.6297, 0.75, 0.625, 0.75, 0.125, 0.5, 0.1297, 0.5, 0.1297, 0.75, 0.125, 0.75, 0.375, 0.5, 0.3797, 0.5, 0.3797, 0.75, 0.375, 0.75, 0.375, 0.25, 0.3797, 0.25, 0.3797, 0.5, 0.375, 0.5, 0.6297, 0.5, 0.6406, 0.5, 0.6406, 0.75, 0.6297, 0.75, 0.3906, 0.25, 0.6406, 0.75, 0.6406, 0.75, 0.3906, 0.25, 0.3797, 0.5, 0.3906, 0.5, 0.3906, 0.75, 0.3797, 0.75, 0.3906, 0.25, 0.3906, 0.5, 0.3906, 0.5, 0.3906, 0.25, 0.1297, 0.5, 0.1406, 0.5, 0.1406, 0.75, 0.1297, 0.75, 0.6406, 0.75, 0.6406, 0.75, 0.6406, 0.75, 0.6406, 0.75, 0.6297, 0.75, 0.6406, 0.75, 0.6406, 0.75, 0.6297, 0.75, 0.3797, 0.25, 0.3797, 0.25, 0.3797, 0.25, 0.3797, 0.25, 0.1297, 0.75, 0.1297, 0.5, 0.1297, 0.5, 0.1297, 0.75, 0.6297, 0.75, 0.6406, 0.75, 0.6406, 0.75, 0.6297, 0.75, 0.1406, 0.5, 0.1406, 0.75, 0.1406, 0.75, 0.1406, 0.5, 0.3906, 0.25, 0.3797, 0.25, 0.3797, 0.25, 0.3906, 0.25, 0.1297, 0.75, 0.1297, 0.5, 0.1297, 0.5, 0.1297, 0.75, 0.1297, 0.5, 0.1297, 0.75, 0.1297, 0.75, 0.1297, 0.5, 0.6297, 0.75, 0.6297, 0.75, 0.6297, 0.75, 0.6297, 0.75, 0.1297, 0.75, 0.1297, 0.5, 0.1297, 0.5, 0.1297, 0.75, 0.6406, 0.75, 0.6406, 0.75, 0.6406, 0.75, 0.6406, 0.75, 0.3906, 0.25, 0.3906, 0.25, 0.3906, 0.25, 0.3906, 0.25, 0.1406, 0.75, 0.1406, 0.5, 0.1406, 0.5, 0.1406, 0.75, 0.6406, 0.75, 0.6406, 0.75, 0.6406, 0.75, 0.6406, 0.75, 0.1406, 0.5, 0.1406, 0.75, 0.1406, 0.75, 0.1406, 0.5, 0.1406, 0.75, 0.1406, 0.5, 0.1406, 0.5, 0.1406, 0.75, 0.3906, 0.25, 0.3906, 0.25, 0.3906, 0.25, 0.3906, 0.25, 0.6406, 0.75, 0.6406, 0.75, 0.6406, 0.75, 0.6406, 0.75, 0.1406, 0.5, 0.1406, 0.75, 0.1406, 0.75, 0.1406, 0.5, 0.3906, 0.25, 0.3906, 0.25, 0.3906, 0.25, 0.3906, 0.25, 0.1406, 0.75, 0.1406, 0.5, 0.1406, 0.5, 0.1406, 0.75, 0.1406, 0.75, 0.1406, 0.5, 0.1406, 0.5, 0.1406, 0.75, 0.1406, 0.5, 0.1406, 0.75, 0.1406, 0.75, 0.1406, 0.5, 0.1406, 0.75, 0.1406, 0.5, 0.1406, 0.5, 0.1406, 0.75, 0.3906, 0.25, 0.3906, 0.25, 0.3906, 0.25, 0.3906, 0.25, 0.6406, 0.75, 0.6406, 0.75, 0.6406, 0.75, 0.6406, 0.75, 0.1406, 0.5, 0.1406, 0.75, 0.1406, 0.75, 0.1406, 0.5, 0.6406, 0.75, 0.6406, 0.75, 0.6406, 0.75, 0.6406, 0.75, 0.3906, 0.25, 0.3906, 0.25, 0.3906, 0.25, 0.3906, 0.25, 0.3906, 0.25, 0.3797, 0.25, 0.3797, 0.25, 0.3906, 0.25, 0.6297, 0.75, 0.6406, 0.75, 0.6406, 0.75, 0.6297, 0.75, 0.1297, 0.75, 0.1297, 0.5, 0.1297, 0.5, 0.1297, 0.75, 0.1297, 0.75, 0.1297, 0.5, 0.1297, 0.5, 0.1297, 0.75, 0.6297, 0.75, 0.6406, 0.75, 0.6406, 0.75, 0.6297, 0.75, 0.1406, 0.5, 0.1406, 0.75, 0.1406, 0.75, 0.1406, 0.5, 0.3906, 0.25, 0.3797, 0.25, 0.3797, 0.25, 0.3906, 0.25, 0.3906, 0.25, 0.3906, 0.25, 0.3906, 0.25, 0.3906, 0.25, 0.6406, 0.75, 0.6406, 0.75, 0.6406, 0.75, 0.6406, 0.75, 0.1406, 0.75, 0.1406, 0.5, 0.1406, 0.5, 0.1406, 0.75, 0.1406, 0.5, 0.1406, 0.75, 0.1406, 0.75, 0.1406, 0.5, 0.1406, 0.5, 0.1406, 0.75, 0.1406, 0.75, 0.1406, 0.5, 0.6406, 0.75, 0.6406, 0.75, 0.6406, 0.75, 0.6406, 0.75, 0.3906, 0.25, 0.3906, 0.25, 0.3906, 0.25, 0.3906, 0.25, 0.1406, 0.75, 0.1406, 0.5, 0.1406, 0.5, 0.1406, 0.75, 0.3906, 0.25, 0.3797, 0.25, 0.3797, 0.25, 0.3906, 0.25, 0.1406, 0.5, 0.1406, 0.75, 0.1406, 0.75, 0.1406, 0.5, 0.6297, 0.75, 0.6406, 0.75, 0.6406, 0.75, 0.6297, 0.75, 0.1297, 0.75, 0.1297, 0.5, 0.1297, 0.5, 0.1297, 0.75, 0.3906, 0.25, 0.3797, 0.25, 0.3797, 0.25, 0.3906, 0.25, 0.1406, 0.75, 0.1406, 0.5, 0.1406, 0.5, 0.1406, 0.75, 0.6297, 0.75, 0.6406, 0.75, 0.6406, 0.75, 0.6297, 0.75, 0.1297, 0.75, 0.1297, 0.5, 0.1297, 0.5, 0.1297, 0.75, 0.3906, 0.25, 0.3906, 0.25, 0.3906, 0.25, 0.3906, 0.25, 0.3906, 0.25, 0.3906, 0.25, 0.3906, 0.25, 0.3906, 0.25, 0.1406, 0.5, 0.1406, 0.75, 0.1406, 0.75, 0.1406, 0.5, 0.6406, 0.75, 0.6406, 0.75, 0.6406, 0.75, 0.6406, 0.75, 0.0, 0.0, 0.0, 0.0, 0.0, 0.0, 0.0, 0.0, 0.0, 0.0, 0.0, 0.0, 0.0, 0.0, 0.0, 0.0, 0.1406, 0.5, 0.1406, 0.75, 0.1406, 0.75, 0.1406, 0.5, 0.0, 0.0, 0.0, 0.0, 0.0, 0.0, 0.0, 0.0, 0.0, 0.0, 0.1406, 0.5, 0.0, 0.0, 0.0, 0.0, 0.1406, 0.5, 0.0, 0.0, 0.0, 0.0, 0.0, 0.0, 0.0, 0.0, 0.1406, 0.5, 0.1406, 0.75, 0.1406, 0.75, 0.1406, 0.5, 0.3906, 0.25, 0.3906, 0.25, 0.3906, 0.25, 0.3906, 0.25, 0.1406, 0.5, 0.1406, 0.75, 0.1406, 0.75, 0.1406, 0.5, 0.6406, 0.75, 0.6406, 0.75, 0.6406, 0.75, 0.6406, 0.75, 0.6406, 0.75, 0.6406, 0.75, 0.6406, 0.75, 0.6406, 0.75, 0.6406, 0.75, 0.3906, 0.25, 0.3906, 0.25, 0.6406, 0.75, 0.3906, 0.25, 0.3906, 0.25, 0.3906, 0.25, 0.3906, 0.25, 0.1406, 0.5, 0.1406, 0.75, 0.1406, 0.75, 0.1406, 0.5, 0.625, 0.0, 0.625, 0.25, 0.375, 0.25, 0.375, 0.0, 0.0, 0.0, 0.0, 0.0, 0.625, 0.25, 0.375, 0.25, 0.0, 0.0, 0.0, 0.0, 0.3906, 0.25, 0.3906, 0.25, 0.0, 0.0, 0.3867, 0.25, 0.3906, 0.25, 0.0, 0.0, 0.1406, 0.75, 0.1406, 0.5, 0.1406, 0.5, 0.1406, 0.75, 0.1406, 0.5, 0.1406, 0.75, 0.1406, 0.75, 0.1406, 0.5, 0.3906, 0.25, 0.3906, 0.25, 0.3906, 0.25, 0.3906, 0.25, 0.375, 0.0, 0.625, 0.0, 0.625, 0.25, 0.375, 0.25, 0.6044, 0.25, 0.625, 0.25, 0.625, 0.5, 0.6044, 0.5, 0.6044, 0.5, 0.625, 0.5, 0.625, 0.75, 0.6044, 0.75, 0.375, 0.75, 0.625, 0.75, 0.625, 1.0, 0.375, 1.0, 0.3544, 0.5, 0.375, 0.5, 0.375, 0.75, 0.3544, 0.75, 0.8544, 0.5, 0.875, 0.5, 0.875, 0.75, 0.8544, 0.75, 0.625, 0.5, 0.6297, 0.5, 0.6297, 0.75, 0.625, 0.75, 0.125, 0.5, 0.1297, 0.5, 0.1297, 0.75, 0.125, 0.75, 0.375, 0.5, 0.3797, 0.5, 0.3797, 0.75, 0.375, 0.75, 0.375, 0.25, 0.3797, 0.25, 0.3797, 0.5, 0.375, 0.5, 0.6297, 0.5, 0.6406, 0.5, 0.6406, 0.75, 0.6297, 0.75, 0.3906, 0.25, 0.3797, 0.25, 0.3797, 0.25, 0.3906, 0.25, 0.3797, 0.5, 0.3906, 0.5, 0.3906, 0.75, 0.3797, 0.75, 0.3797, 0.25, 0.3906, 0.25, 0.3906, 0.5, 0.3797, 0.5, 0.1297, 0.5, 0.1406, 0.5, 0.1406, 0.75, 0.1297, 0.75, 0.6406, 0.75, 0.6406, 0.75, 0.6406, 0.75, 0.6406, 0.75, 0.3797, 0.25, 0.6297, 0.75, 0.6406, 0.75, 0.3906, 0.25, 0.3797, 0.25, 0.3797, 0.25, 0.3797, 0.25, 0.3797, 0.25, 0.1297, 0.75, 0.1297, 0.5, 0.1297, 0.5, 0.1297, 0.75, 0.6297, 0.75, 0.6406, 0.75, 0.6406, 0.75, 0.6297, 0.75, 0.1406, 0.5, 0.1406, 0.75, 0.1406, 0.75, 0.1406, 0.5, 0.3906, 0.25, 0.3797, 0.25, 0.3797, 0.25, 0.3906, 0.25, 0.1297, 0.75, 0.1297, 0.5, 0.1297, 0.5, 0.1297, 0.75, 0.1297, 0.5, 0.1297, 0.75, 0.1297, 0.75, 0.1297, 0.5, 0.6297, 0.75, 0.6297, 0.75, 0.6297, 0.75, 0.6297, 0.75, 0.1297, 0.75, 0.1297, 0.5, 0.1297, 0.5, 0.1297, 0.75, 0.6406, 0.75, 0.6406, 0.75, 0.6406, 0.75, 0.6406, 0.75, 0.3906, 0.25, 0.3906, 0.25, 0.3906, 0.25, 0.3906, 0.25, 0.1406, 0.75, 0.1406, 0.5, 0.1406, 0.5, 0.1406, 0.75, 0.6406, 0.75, 0.6406, 0.75, 0.6406, 0.75, 0.6406, 0.75, 0.1406, 0.5, 0.1406, 0.75, 0.1406, 0.75, 0.1406, 0.5, 0.1406, 0.75, 0.1406, 0.5, 0.1406, 0.5, 0.1406, 0.75, 0.3906, 0.25, 0.3906, 0.25, 0.3906, 0.25, 0.3906, 0.25, 0.6406, 0.75, 0.6406, 0.75, 0.6406, 0.75, 0.6406, 0.75, 0.1406, 0.5, 0.1406, 0.75, 0.1406, 0.75, 0.1406, 0.5, 0.3906, 0.25, 0.3906, 0.25, 0.3906, 0.25, 0.3906, 0.25, 0.1406, 0.75, 0.1406, 0.5, 0.1406, 0.5, 0.1406, 0.75, 0.1406, 0.75, 0.1406, 0.5, 0.1406, 0.5, 0.1406, 0.75, 0.1406, 0.5, 0.1406, 0.75, 0.1406, 0.75, 0.1406, 0.5, 0.1406, 0.75, 0.1406, 0.5, 0.1406, 0.5, 0.1406, 0.75, 0.3906, 0.25, 0.3906, 0.25, 0.3906, 0.25, 0.3906, 0.25, 0.6406, 0.75, 0.6406, 0.75, 0.6406, 0.75, 0.6406, 0.75, 0.1406, 0.5, 0.1406, 0.75, 0.1406, 0.75, 0.1406, 0.5, 0.6406, 0.75, 0.6406, 0.75, 0.6406, 0.75, 0.6406, 0.75, 0.3906, 0.25, 0.3906, 0.25, 0.3906, 0.25, 0.3906, 0.25, 0.3906, 0.25, 0.3797, 0.25, 0.3797, 0.25, 0.3906, 0.25, 0.6297, 0.75, 0.6406, 0.75, 0.6406, 0.75, 0.6297, 0.75, 0.1297, 0.75, 0.1297, 0.5, 0.1297, 0.5, 0.1297, 0.75, 0.1297, 0.75, 0.1297, 0.5, 0.1297, 0.5, 0.1297, 0.75, 0.6297, 0.75, 0.6406, 0.75, 0.6406, 0.75, 0.6297, 0.75, 0.1406, 0.5, 0.1406, 0.75, 0.1406, 0.75, 0.1406, 0.5, 0.3906, 0.25, 0.3797, 0.25, 0.3797, 0.25, 0.3906, 0.25, 0.3906, 0.25, 0.3906, 0.25, 0.3906, 0.25, 0.3906, 0.25, 0.6406, 0.75, 0.6406, 0.75, 0.6406, 0.75, 0.6406, 0.75, 0.1406, 0.75, 0.1406, 0.5, 0.1406, 0.5, 0.1406, 0.75, 0.1406, 0.5, 0.1406, 0.75, 0.1406, 0.75, 0.1406, 0.5, 0.1406, 0.5, 0.1406, 0.75, 0.1406, 0.75, 0.1406, 0.5, 0.6406, 0.75, 0.6406, 0.75, 0.6406, 0.75, 0.6406, 0.75, 0.3906, 0.25, 0.3906, 0.25, 0.3906, 0.25, 0.3906, 0.25, 0.1406, 0.75, 0.1406, 0.5, 0.1406, 0.5, 0.1406, 0.75, 0.3906, 0.25, 0.3797, 0.25, 0.3797, 0.25, 0.3906, 0.25, 0.1406, 0.5, 0.1406, 0.75, 0.1406, 0.75, 0.1406, 0.5, 0.6297, 0.75, 0.6406, 0.75, 0.6406, 0.75, 0.6297, 0.75, 0.1297, 0.75, 0.1297, 0.5, 0.1297, 0.5, 0.1297, 0.75, 0.3906, 0.25, 0.3797, 0.25, 0.3797, 0.25, 0.3906, 0.25, 0.1406, 0.75, 0.1406, 0.5, 0.1406, 0.5, 0.1406, 0.75, 0.6297, 0.75, 0.6406, 0.75, 0.6406, 0.75, 0.6297, 0.75, 0.1297, 0.75, 0.1297, 0.5, 0.1297, 0.5, 0.1297, 0.75, 0.3906, 0.25, 0.3906, 0.25, 0.3906, 0.25, 0.3906, 0.25, 0.3906, 0.25, 0.3906, 0.25, 0.3906, 0.25, 0.3906, 0.25, 0.1406, 0.5, 0.1406, 0.75, 0.1406, 0.75, 0.1406, 0.5, 0.6406, 0.75, 0.6406, 0.75, 0.6406, 0.75, 0.6406, 0.75, 0.0, 0.0, 0.0, 0.0, 0.0, 0.0, 0.0, 0.0, 0.0, 0.0, 0.0, 0.0, 0.0, 0.0, 0.0, 0.0, 0.1406, 0.5, 0.1406, 0.75, 0.1406, 0.75, 0.1406, 0.5, 0.0, 0.0, 0.0, 0.0, 0.0, 0.0, 0.0, 0.0, 0.0, 0.0, 0.1406, 0.5, 0.0, 0.0, 0.0, 0.0, 0.1406, 0.5, 0.0, 0.0, 0.0, 0.0, 0.0, 0.0, 0.0, 0.0, 0.1406, 0.5, 0.1406, 0.75, 0.1406, 0.75, 0.1406, 0.5, 0.3906, 0.25, 0.3906, 0.25, 0.3906, 0.25, 0.3906, 0.25, 0.1406, 0.5, 0.1406, 0.75, 0.1406, 0.75, 0.1406, 0.5, 0.6406, 0.75, 0.6406, 0.75, 0.6406, 0.75, 0.6406, 0.75, 0.6406, 0.75, 0.6406, 0.75, 0.6406, 0.75, 0.6406, 0.75, 0.3906, 0.25, 0.3906, 0.25, 0.3906, 0.25, 0.3906, 0.25, 0.3906, 0.25, 0.3906, 0.25, 0.3906, 0.25, 0.3906, 0.25, 0.1406, 0.5, 0.1406, 0.75, 0.1406, 0.75, 0.1406, 0.5, 0.625, 0.25, 0.375, 0.25, 0.375, 0.25, 0.625, 0.25, 0.0, 0.0, 0.0, 0.0, 0.625, 0.25, 0.375, 0.25, 0.0, 0.0, 0.0, 0.0, 0.3906, 0.25, 0.3906, 0.25, 0.0, 0.0, 0.3867, 0.25, 0.3906, 0.25, 0.0, 0.0, 0.1406, 0.75, 0.1406, 0.5, 0.1406, 0.5, 0.1406, 0.75, 0.1406, 0.5, 0.1406, 0.75, 0.1406, 0.75, 0.1406, 0.5, 0.3906, 0.25, 0.3906, 0.25, 0.3906, 0.25, 0.3906, 0.25, 0.1406, 0.75, 0.6406, 0.75, 0.6406, 0.75, 0.1406, 0.75, 0.1297, 0.75, 0.3906, 0.25, 0.1406, 0.5, 0.1297, 0.5, 0.3797, 0.25, 0.1297, 0.75, 0.6297, 0.75, 0.6297, 0.75, 0.3797, 0.25, 0.3906, 0.25, 0.3906, 0.25, 0.3797, 0.25, 0.3797, 0.5, 0.3797, 0.25, 0.3797, 0.25, 0.3797, 0.5, 0.3906, 0.5, 0.3797, 0.5, 0.3797, 0.5, 0.3906, 0.5, 0.6406, 0.75, 0.6406, 0.75, 0.6406, 0.75, 0.6406, 0.75, 0.1406, 0.5, 0.1406, 0.75, 0.1406, 0.75, 0.1406, 0.5, 0.3906, 0.25, 0.3906, 0.25, 0.3906, 0.25, 0.3906, 0.25, 0.1406, 0.5, 0.1406, 0.75, 0.1406, 0.75, 0.1406, 0.5, 0.6406, 0.5, 0.8198, 0.5, 0.8198, 0.75, 0.6406, 0.75, 0.1406, 0.5, 0.3198, 0.5, 0.3198, 0.75, 0.1406, 0.75, 0.3906, 0.5, 0.5698, 0.5, 0.5698, 0.75, 0.3906, 0.75, 0.3906, 0.25, 0.5698, 0.25, 0.5698, 0.5, 0.3906, 0.5, 0.6406, 0.75, 0.6406, 0.75, 0.6406, 0.75, 0.6406, 0.75, 0.1406, 0.5, 0.1406, 0.75, 0.1406, 0.75, 0.1406, 0.5, 0.3906, 0.25, 0.3906, 0.25, 0.3906, 0.25, 0.3906, 0.25, 0.1406, 0.5, 0.1406, 0.75, 0.1406, 0.75, 0.1406, 0.5, 0.6406, 0.5, 0.8197, 0.5, 0.8197, 0.75, 0.6406, 0.75, 0.1406, 0.5, 0.3197, 0.5, 0.3197, 0.75, 0.1406, 0.75, 0.3906, 0.5, 0.5697, 0.5, 0.5697, 0.75, 0.3906, 0.75, 0.3906, 0.25, 0.5697, 0.25, 0.5697, 0.5, 0.3906, 0.5, 0.6406, 0.75, 0.6406, 0.75, 0.6406, 0.75, 0.6406, 0.75, 0.1406, 0.5, 0.1406, 0.75, 0.1406, 0.75, 0.1406, 0.5, 0.3906, 0.25, 0.3906, 0.25, 0.3906, 0.25, 0.3906, 0.25, 0.1406, 0.5, 0.1406, 0.75, 0.1406, 0.75, 0.1406, 0.5, 0.8197, 0.5, 0.8262, 0.5, 0.8262, 0.75, 0.8197, 0.75, 0.3197, 0.5, 0.3262, 0.5, 0.3262, 0.75, 0.3197, 0.75, 0.5697, 0.5, 0.5762, 0.5, 0.5762, 0.75, 0.5697, 0.75, 0.5697, 0.25, 0.5762, 0.25, 0.5762, 0.5, 0.5697, 0.5, 0.6406, 0.75, 0.6406, 0.75, 0.6406, 0.75, 0.6406, 0.75, 0.1406, 0.5, 0.1406, 0.75, 0.1406, 0.75, 0.1406, 0.5, 0.3906, 0.25, 0.3906, 0.25, 0.3906, 0.25, 0.3906, 0.25, 0.1406, 0.5, 0.1406, 0.75, 0.1406, 0.75, 0.1406, 0.5, 0.8198, 0.5, 0.8262, 0.5, 0.8262, 0.75, 0.8198, 0.75, 0.3198, 0.5, 0.3262, 0.5, 0.3262, 0.75, 0.3198, 0.75, 0.5698, 0.5, 0.5762, 0.5, 0.5762, 0.75, 0.5698, 0.75, 0.5698, 0.25, 0.5762, 0.25, 0.5762, 0.5, 0.5698, 0.5, 0.7749, 0.75, 0.7798, 0.75, 0.8262, 0.75, 0.8197, 0.75, 0.3375, 0.625, 0.3423, 0.625, 0.3262, 0.75, 0.3198, 0.75, 0.6406, 0.75, 0.6406, 0.75, 0.6406, 0.75, 0.6406, 0.75, 0.0, 0.0, 0.0, 0.0, 0.0, 0.0, 0.0, 0.0, 0.0, 0.0, 0.0, 0.0, 0.0, 0.0, 0.0, 0.0, 0.8141, 0.5, 0.7842, 0.5, 0.7767, 0.5, 0.7692, 0.5, 0.7617, 0.5, 0.7543, 0.5, 0.7468, 0.5, 0.7393, 0.5, 0.7318, 0.5, 0.7244, 0.5, 0.7169, 0.5, 0.7094, 0.5, 0.7019, 0.5, 0.6945, 0.5, 0.687, 0.5, 0.6795, 0.5, 0.672, 0.5, 0.6646, 0.5, 0.6571, 0.5, 0.6496, 0.5, 0.6421, 0.5, 0.6347, 0.5, 0.6272, 0.5, 0.6197, 0.5, 0.6122, 0.5, 0.6048, 0.5, 0.5749, 0.5, 0.5698, 0.5, 0.5762, 0.5, 0.8262, 0.5, 0.8197, 0.5, 0.3906, 0.25, 0.3906, 0.25, 0.3906, 0.25, 0.3906, 0.25, 0.1601, 0.1875, 0.0, 0.0, 0.0, 0.0, 0.1601, 0.1875, 0.09764, 0.0625, 0.0, 0.0, 0.0, 0.0, 0.09764, 0.0625, 0.6406, 0.75, 0.6406, 0.75, 0.1406, 0.75, 0.1406, 0.75, 0.0, 0.0, 0.0, 0.0, 0.625, 0.25, 0.625, 0.25, 0.0, 0.0, 0.0, 0.0, 0.0, 0.0, 0.0, 0.0, 0.5468, 0.5625, 0.539, 0.5469, 0.5312, 0.5312, 0.5234, 0.5156, 0.5156, 0.5, 0.5078, 0.4844, 0.4999, 0.4688, 0.4921, 0.4531, 0.4843, 0.4375, 0.4765, 0.4219, 0.4687, 0.4062, 0.4609, 0.3906, 0.4531, 0.375, 0.4453, 0.3594, 0.4374, 0.3438, 0.4296, 0.3281, 0.4218, 0.3125, 0.3906, 0.25, 0.3906, 0.25, 0.4218, 0.3125, 0.4296, 0.3281, 0.4374, 0.3438, 0.4453, 0.3594, 0.4531, 0.375, 0.4609, 0.3906, 0.4687, 0.4062, 0.4765, 0.4219, 0.4843, 0.4375, 0.4921, 0.4531, 0.4999, 0.4688, 0.5078, 0.4844, 0.5156, 0.5, 0.5234, 0.5156, 0.5312, 0.5312, 0.539, 0.5469, 0.5468, 0.5625, 0.5546, 0.5781, 0.5624, 0.5938, 0.5703, 0.6094, 0.5781, 0.625, 0.5859, 0.6406, 0.5937, 0.6562, 0.6015, 0.6719, 0.6093, 0.6875, 0.6406, 0.75, 0.6406, 0.75, 0.6093, 0.6875, 0.6015, 0.6719, 0.5937, 0.6562, 0.5859, 0.6406, 0.5781, 0.625, 0.5703, 0.6094, 0.5624, 0.5938, 0.5546, 0.5781, 0.0, 0.0, 0.0, 0.0, 0.0, 0.0, 0.0, 0.0, 0.0, 0.0, 0.7767, 0.5, 0.7767, 0.5, 0.0, 0.0, 0.0, 0.0, 0.0, 0.0, 0.0, 0.0, 0.0, 0.0, 0.0, 0.0, 0.0, 0.0, 0.0, 0.0, 0.0, 0.0, 0.0, 0.0, 0.0, 0.0, 0.0, 0.0, 0.0, 0.0, 0.0, 0.0, 0.0, 0.0, 0.0, 0.0, 0.0, 0.0, 0.0, 0.0, 0.0, 0.0, 0.0, 0.0, 0.0, 0.0, 0.0, 0.0, 0.0, 0.0, 0.0, 0.0, 0.0, 0.0, 0.0, 0.0, 0.0, 0.0, 0.0, 0.0, 0.0, 0.0, 0.0, 0.0, 0.0, 0.0, 0.0, 0.0, 0.0, 0.0, 0.0, 0.0, 0.0, 0.0, 0.0, 0.0, 0.0, 0.0, 0.0, 0.0, 0.0, 0.0, 0.0, 0.0, 0.0, 0.0, 0.0, 0.0, 0.0, 0.0, 0.0, 0.0, 0.0, 0.0, 0.0, 0.0, 0.0, 0.0, 0.0, 0.0, 0.0, 0.0, 0.0, 0.0, 0.0, 0.0, 0.0, 0.0, 0.5749, 0.5, 0.6048, 0.5, 0.6048, 0.5, 0.5749, 0.5, 0.7318, 0.5, 0.7393, 0.5, 0.7393, 0.5, 0.7318, 0.5, 0.7169, 0.5, 0.7244, 0.5, 0.7244, 0.5, 0.7169, 0.5, 0.7692, 0.5, 0.7767, 0.5, 0.7767, 0.5, 0.7692, 0.5, 0.7842, 0.5, 0.8141, 0.5, 0.8141, 0.5, 0.7842, 0.5, 0.7244, 0.5, 0.7318, 0.5, 0.7318, 0.5, 0.7244, 0.5, 0.7393, 0.5, 0.7468, 0.5, 0.7468, 0.5, 0.7393, 0.5, 0.6945, 0.5, 0.7019, 0.5, 0.7019, 0.5, 0.6945, 0.5, 0.7468, 0.5, 0.7543, 0.5, 0.7543, 0.5, 0.7468, 0.5, 0.6122, 0.5, 0.6197, 0.5, 0.6197, 0.5, 0.6122, 0.5, 0.7094, 0.5, 0.7169, 0.5, 0.7169, 0.5, 0.7094, 0.5, 0.6272, 0.5, 0.6347, 0.5, 0.6347, 0.5, 0.6272, 0.5, 0.6571, 0.5, 0.6646, 0.5, 0.6646, 0.5, 0.6571, 0.5, 0.6646, 0.5, 0.672, 0.5, 0.672, 0.5, 0.6646, 0.5, 0.6347, 0.5, 0.6421, 0.5, 0.6421, 0.5, 0.6347, 0.5, 0.6795, 0.5, 0.687, 0.5, 0.687, 0.5, 0.6795, 0.5, 0.672, 0.5, 0.6795, 0.5, 0.6795, 0.5, 0.672, 0.5, 0.6421, 0.5, 0.6496, 0.5, 0.6496, 0.5, 0.6421, 0.5, 0.6048, 0.5, 0.6122, 0.5, 0.6122, 0.5, 0.6048, 0.5, 0.6496, 0.5, 0.6571, 0.5, 0.6571, 0.5, 0.6496, 0.5, 0.687, 0.5, 0.6945, 0.5, 0.6945, 0.5, 0.687, 0.5, 0.6197, 0.5, 0.6272, 0.5, 0.6272, 0.5, 0.6197, 0.5, 0.7019, 0.5, 0.7094, 0.5, 0.7094, 0.5, 0.7019, 0.5, 0.7767, 0.5, 0.7842, 0.5, 0.7842, 0.5, 0.7767, 0.5, 0.7543, 0.5, 0.7617, 0.5, 0.7617, 0.5, 0.7543, 0.5, 0.0, 0.0, 0.0, 0.0, 0.0, 0.0, 0.0, 0.0, 0.0, 0.0, 0.7692, 0.5, 0.7692, 0.5, 0.7617, 0.5, 0.0, 0.0, 0.7617, 0.5, 0.0, 0.0, 0.7543, 0.5, 0.7543, 0.5, 0.0, 0.0, 0.7468, 0.5, 0.7468, 0.5, 0.0, 0.0, 0.7393, 0.5, 0.7393, 0.5, 0.7318, 0.5, 0.0, 0.0, 0.7318, 0.5, 0.0, 0.0, 0.7244, 0.5, 0.7244, 0.5, 0.7169, 0.5, 0.0, 0.0, 0.7169, 0.5, 0.7094, 0.5, 0.0, 0.0, 0.7094, 0.5, 0.6945, 0.5, 0.0, 0.0, 0.6945, 0.5, 0.0, 0.0, 0.7019, 0.5, 0.7019, 0.5, 0.0, 0.0, 0.687, 0.5, 0.687, 0.5, 0.6795, 0.5, 0.0, 0.0, 0.6795, 0.5, 0.0, 0.0, 0.672, 0.5, 0.672, 0.5, 0.0, 0.0, 0.6646, 0.5, 0.6646, 0.5, 0.6571, 0.5, 0.0, 0.0, 0.6571, 0.5, 0.0, 0.0, 0.6496, 0.5, 0.6496, 0.5, 0.0, 0.0, 0.6421, 0.5, 0.6421, 0.5, 0.0, 0.0, 0.6347, 0.5, 0.6347, 0.5, 0.6272, 0.5, 0.0, 0.0, 0.6272, 0.5, 0.0, 0.0, 0.6197, 0.5, 0.6197, 0.5, 0.6122, 0.5, 0.0, 0.0, 0.6122, 0.5, 0.0, 0.0, 0.6048, 0.5, 0.6048, 0.5, 0.0, 0.0, 0.5749, 0.5, 0.5749, 0.5, 0.0, 0.0, 0.3789, 0.25, 0.3828, 0.25, 0.0, 0.0, 0.0, 0.0, 0.375, 0.25, 0.3789, 0.25, 0.0, 0.0, 0.0, 0.0, 0.3828, 0.25, 0.3867, 0.25, 0.0, 0.0, 0.0, 0.0, 0.3789, 0.25, 0.3828, 0.25, 0.0, 0.0, 0.0, 0.0, 0.3828, 0.25, 0.3867, 0.25, 0.0, 0.0, 0.0, 0.0, 0.375, 0.25, 0.3789, 0.25, 0.0, 0.0, 0.4804, 0.5625, 0.3203, 0.375, 0.3203, 0.375, 0.4804, 0.5625, 0.6853, 0.75, 0.687, 0.75, 0.7334, 0.75, 0.7301, 0.75, 0.2929, 0.1875, 0.1953, 0.125, 0.1953, 0.125, 0.2929, 0.1875, 0.3729, 0.375, 0.3745, 0.375, 0.3584, 0.5, 0.3552, 0.5, 0.3906, 0.25, 0.3906, 0.25, 0.3745, 0.375, 0.3729, 0.375, 0.3906, 0.25, 0.2929, 0.1875, 0.2929, 0.1875, 0.3906, 0.25, 0.1953, 0.125, 0.09764, 0.0625, 0.09764, 0.0625, 0.1953, 0.125, 0.3552, 0.5, 0.3584, 0.5, 0.3423, 0.625, 0.3375, 0.625, 0.6406, 0.75, 0.6406, 0.75, 0.687, 0.75, 0.6853, 0.75, 0.6406, 0.75, 0.4804, 0.5625, 0.4804, 0.5625, 0.6406, 0.75, 0.3203, 0.375, 0.1601, 0.1875, 0.1601, 0.1875, 0.3203, 0.375, 0.7301, 0.75, 0.7334, 0.75, 0.7798, 0.75, 0.7749, 0.75, 0.3828, 0.25, 0.3789, 0.25, 0.3789, 0.25, 0.3828, 0.25, 0.3867, 0.25, 0.3828, 0.25, 0.3828, 0.25, 0.3867, 0.25, 0.3789, 0.25, 0.3828, 0.25, 0.3828, 0.25, 0.3789, 0.25, 0.3828, 0.25, 0.3867, 0.25, 0.3867, 0.25, 0.3828, 0.25, 0.3789, 0.25, 0.3828, 0.25, 0.3828, 0.25, 0.3789, 0.25, 0.3828, 0.25, 0.3867, 0.25, 0.3867, 0.25, 0.3828, 0.25, 0.0, 0.0, 0.0, 0.0, 0.0, 0.0, 0.0, 0.0, 0.0, 0.0, 0.0, 0.0, 0.0, 0.0, 0.0, 0.0, 0.3473, 0.3153, 0.3473, 0.2102, 0.0, 0.0, 0.0, 0.0, 0.587, 0.25, 0.5762, 0.25, 0.3262, 0.5, 0.2536, 0.3888, 0.6045, 0.25, 0.5968, 0.25, 0.1888, 0.2893, 0.1371, 0.2102, 0.6424, 0.5832, 0.6424, 0.3888, 0.4781, 0.2893, 0.4781, 0.434, 0.587, 0.5, 0.5968, 0.5, 0.5968, 0.75, 0.587, 0.75, 0.587, 0.25, 0.5968, 0.25, 0.5968, 0.5, 0.587, 0.5, 0.8371, 0.5, 0.8468, 0.5, 0.8468, 0.75, 0.8371, 0.75, 0.3371, 0.5, 0.3468, 0.5, 0.3468, 0.75, 0.3371, 0.75, 0.5871, 0.5, 0.5968, 0.5, 0.5968, 0.75, 0.5871, 0.75, 0.5871, 0.25, 0.5968, 0.25, 0.5968, 0.5, 0.5871, 0.5, 0.6406, 0.75, 0.6406, 0.75, 0.6406, 0.75, 0.6406, 0.75, 0.1406, 0.5, 0.1406, 0.75, 0.1406, 0.75, 0.1406, 0.5, 0.3906, 0.25, 0.3906, 0.25, 0.3906, 0.25, 0.3906, 0.25, 0.1406, 0.5, 0.1406, 0.75, 0.1406, 0.75, 0.1406, 0.5, 0.6406, 0.75, 0.6406, 0.75, 0.6406, 0.75, 0.6406, 0.75, 0.1406, 0.5, 0.1406, 0.75, 0.1406, 0.75, 0.1406, 0.5, 0.3906, 0.25, 0.3906, 0.25, 0.3906, 0.25, 0.3906, 0.25, 0.1406, 0.5, 0.1406, 0.75, 0.1406, 0.75, 0.1406, 0.5, 0.1406, 0.5, 0.1406, 0.75, 0.1406, 0.75, 0.1406, 0.5, 0.3906, 0.25, 0.3906, 0.25, 0.3906, 0.25, 0.3906, 0.25, 0.1406, 0.5, 0.1406, 0.75, 0.1406, 0.75, 0.1406, 0.5, 0.6406, 0.75, 0.6406, 0.75, 0.6406, 0.75, 0.6406, 0.75, 0.6406, 0.75, 0.6406, 0.75, 0.6406, 0.75, 0.6406, 0.75, 0.1406, 0.5, 0.1406, 0.75, 0.1406, 0.75, 0.1406, 0.5, 0.3906, 0.25, 0.3906, 0.25, 0.3906, 0.25, 0.3906, 0.25, 0.1406, 0.5, 0.1406, 0.75, 0.1406, 0.75, 0.1406, 0.5, 0.5762, 0.25, 0.5871, 0.25, 0.5871, 0.5, 0.5762, 0.5, 0.5762, 0.5, 0.5871, 0.5, 0.5871, 0.75, 0.5762, 0.75, 0.3262, 0.5, 0.3371, 0.5, 0.3371, 0.75, 0.3262, 0.75, 0.8262, 0.5, 0.8371, 0.5, 0.8371, 0.75, 0.8262, 0.75, 0.8468, 0.5, 0.8544, 0.5, 0.8544, 0.75, 0.8468, 0.75, 0.3468, 0.5, 0.3544, 0.5, 0.3544, 0.75, 0.3468, 0.75, 0.5968, 0.5, 0.6044, 0.5, 0.6044, 0.75, 0.5968, 0.75, 0.5968, 0.25, 0.6044, 0.25, 0.6044, 0.5, 0.5968, 0.5, 0.625, 0.25, 0.6045, 0.25, 0.1371, 0.2102, 0.0, 0.0, 0.4781, 0.434, 0.4781, 0.2893, 0.3473, 0.2102, 0.3473, 0.3153, 0.5968, 0.5, 0.6045, 0.5, 0.6045, 0.75, 0.5968, 0.75, 0.5968, 0.25, 0.6045, 0.25, 0.6045, 0.5, 0.5968, 0.5, 0.5762, 0.25, 0.587, 0.25, 0.587, 0.5, 0.5762, 0.5, 0.5762, 0.5, 0.587, 0.5, 0.587, 0.75, 0.5762, 0.75, 0.8262, 0.75, 0.8262, 0.5, 0.6424, 0.3888, 0.6424, 0.5832, 0.5968, 0.25, 0.587, 0.25, 0.2536, 0.3888, 0.1888, 0.2893, 0.1406, 0.5, 0.1406, 0.75, 0.1406, 0.75, 0.1406, 0.5, 0.3906, 0.25, 0.3906, 0.25, 0.3906, 0.25, 0.3906, 0.25, 0.1406, 0.5, 0.1406, 0.75, 0.1406, 0.75, 0.1406, 0.5, 0.6406, 0.75, 0.6406, 0.75, 0.6406, 0.75, 0.6406, 0.75, 0.6406, 0.75, 0.6406, 0.75, 0.6406, 0.75, 0.6406, 0.75, 0.1406, 0.5, 0.1406, 0.75, 0.1406, 0.75, 0.1406, 0.5, 0.3906, 0.25, 0.3906, 0.25, 0.3906, 0.25, 0.3906, 0.25, 0.1406, 0.5, 0.1406, 0.75, 0.1406, 0.75, 0.1406, 0.5, 0.0, 0.0, 0.0, 0.0, 0.0, 0.0, 0.0, 0.0, 0.0, 0.0, 0.0, 0.0, 0.0, 0.0, 0.0, 0.0, 0.0, 0.0, 0.0, 0.0, 0.0, 0.0, 0.0, 0.0, 0.0, 0.0, 0.0, 0.0, 0.0, 0.0, 0.0, 0.0, 0.0, 0.0, 0.0, 0.0, 0.0, 0.0, 0.0, 0.0, 0.0, 0.0, 0.0, 0.0, 0.0, 0.0, 0.0, 0.0, 0.0, 0.0, 0.0, 0.0, 0.0, 0.0, 0.0, 0.0, 0.0, 0.0, 0.0, 0.0, 0.0, 0.0, 0.0, 0.0, 0.0, 0.0, 0.0, 0.0, 0.0, 0.0, 0.0, 0.0, 0.0, 0.0, 0.0, 0.0, 0.0, 0.0, 0.0, 0.0, 0.0, 0.0, 0.0, 0.0, 0.0, 0.0, 0.0, 0.0, 0.0, 0.0, 0.0, 0.0, 0.0, 0.0, 0.0, 0.0, 0.0, 0.0, 0.0, 0.0, 0.0, 0.0, 0.0, 0.0, 0.0, 0.0, 0.0, 0.0, 0.0, 0.0, 0.0, 0.0, 0.0, 0.0, 0.0, 0.0, 0.0, 0.0, 0.0, 0.0, 0.0, 0.0, 0.0, 0.0, 0.0, 0.0, 0.0, 0.0, 0.0, 0.0, 0.0, 0.0, 0.0, 0.0, 0.0, 0.0, 0.0, 0.0, 0.0, 0.0, 0.0, 0.0, 0.0, 0.0, 0.0, 0.0, 0.0, 0.0, 0.0, 0.0, 0.0, 0.0, 0.0, 0.0, 0.0, 0.0, 0.0, 0.0, 0.0, 0.0, 0.0, 0.0, 0.0, 0.0, 0.0, 0.0, 0.0, 0.0, 0.0, 0.0, 0.0, 0.0, 0.0, 0.0, 0.0, 0.0, 0.0, 0.0, 0.0, 0.0, 0.0, 0.0, 0.0, 0.0, 0.0, 0.0, 0.0, 0.0, 0.0, 0.0, 0.0, 0.0, 0.0, 0.0, 0.0, 0.0, 0.0, 0.0, 0.0, 0.0, 0.0, 0.0, 0.0, 0.0, 0.0, 0.0, 0.0, 0.0, 0.0, 0.0, 0.0, 0.0, 0.0, 0.0, 0.0, 0.0, 0.0, 0.0, 0.0, 0.0, 0.0, 0.0, 0.0, 0.0, 0.0, 0.0, 0.0, 0.0, 0.0, 0.0, 0.0, 0.0, 0.0, 0.0, 0.0, 0.0, 0.0, 0.0, 0.0, 0.0, 0.0, 0.0, 0.0, 0.0, 0.0, 0.0, 0.0, 0.0, 0.0, 0.0, 0.0, 0.0, 0.0, 0.0, 0.0, 0.0, 0.0, 0.0, 0.0, 0.0, 0.0, 0.0, 0.0, 0.0, 0.0, 0.0, 0.0, 0.0, 0.0, 0.0, 0.0, 0.0, 0.0, 0.0, 0.0, 0.0, 0.0, 0.0, 0.0, 0.0, 0.0, 0.0, 0.0, 0.0, 0.0, 0.0, 0.0, 0.0, 0.0, 0.0, 0.0, 0.0, 0.0, 0.0, 0.0, 0.0, 0.0, 0.0, 0.0, 0.0, 0.0, 0.0, 0.0, 0.0, 0.0, 0.0, 0.0, 0.0, 0.0, 0.0, 0.0, 0.0, 0.0, 0.0, 0.0, 0.0, 0.0, 0.0, 0.0, 0.0, 0.0, 0.0, 0.0, 0.0, 0.0, 0.0, 0.0, 0.0, 0.0, 0.0, 0.6646, 0.5, 0.6646, 0.5, 0.0, 0.0, 0.7617, 0.5, 0.0, 0.0, 0.0, 0.0, 0.7617, 0.5, 0.0, 0.0, 0.0, 0.0, 0.0, 0.0, 0.0, 0.0, 0.0, 0.0, 0.6571, 0.5, 0.6571, 0.5, 0.0, 0.0, 0.7543, 0.5, 0.0, 0.0, 0.0, 0.0, 0.7543, 0.5, 0.6571, 0.5, 0.0, 0.0, 0.0, 0.0, 0.6571, 0.5, 0.0, 0.0, 0.7543, 0.5, 0.7543, 0.5, 0.0, 0.0, 0.6496, 0.5, 0.0, 0.0, 0.0, 0.0, 0.6496, 0.5, 0.7468, 0.5, 0.0, 0.0, 0.0, 0.0, 0.7468, 0.5, 0.0, 0.0, 0.6496, 0.5, 0.6496, 0.5, 0.0, 0.0, 0.0, 0.0, 0.7468, 0.5, 0.7468, 0.5, 0.0, 0.0, 0.6421, 0.5, 0.0, 0.0, 0.0, 0.0, 0.6421, 0.5, 0.7393, 0.5, 0.0, 0.0, 0.0, 0.0, 0.7393, 0.5, 0.0, 0.0, 0.6421, 0.5, 0.6421, 0.5, 0.0, 0.0, 0.0, 0.0, 0.7393, 0.5, 0.7393, 0.5, 0.0, 0.0, 0.6347, 0.5, 0.0, 0.0, 0.0, 0.0, 0.6347, 0.5, 0.0, 0.0, 0.7318, 0.5, 0.7318, 0.5, 0.0, 0.0, 0.0, 0.0, 0.6347, 0.5, 0.6347, 0.5, 0.0, 0.0, 0.7318, 0.5, 0.0, 0.0, 0.0, 0.0, 0.7318, 0.5, 0.0, 0.0, 0.6272, 0.5, 0.6272, 0.5, 0.0, 0.0, 0.7244, 0.5, 0.0, 0.0, 0.0, 0.0, 0.7244, 0.5, 0.6272, 0.5, 0.0, 0.0, 0.0, 0.0, 0.6272, 0.5, 0.0, 0.0, 0.7244, 0.5, 0.7244, 0.5, 0.0, 0.0, 0.6197, 0.5, 0.0, 0.0, 0.0, 0.0, 0.6197, 0.5, 0.0, 0.0, 0.7169, 0.5, 0.7169, 0.5, 0.0, 0.0, 0.0, 0.0, 0.6197, 0.5, 0.6197, 0.5, 0.0, 0.0, 0.7169, 0.5, 0.0, 0.0, 0.0, 0.0, 0.7169, 0.5, 0.0, 0.0, 0.6122, 0.5, 0.6122, 0.5, 0.0, 0.0, 0.0, 0.0, 0.7094, 0.5, 0.7094, 0.5, 0.0, 0.0, 0.6122, 0.5, 0.0, 0.0, 0.0, 0.0, 0.6122, 0.5, 0.7094, 0.5, 0.0, 0.0, 0.0, 0.0, 0.7094, 0.5, 0.6048, 0.5, 0.0, 0.0, 0.0, 0.0, 0.6048, 0.5, 0.0, 0.0, 0.6945, 0.5, 0.6945, 0.5, 0.0, 0.0, 0.0, 0.0, 0.6048, 0.5, 0.6048, 0.5, 0.0, 0.0, 0.6945, 0.5, 0.0, 0.0, 0.0, 0.0, 0.6945, 0.5, 0.5749, 0.5, 0.0, 0.0, 0.0, 0.0, 0.5749, 0.5, 0.7019, 0.5, 0.0, 0.0, 0.0, 0.0, 0.7019, 0.5, 0.0, 0.0, 0.5749, 0.5, 0.5749, 0.5, 0.0, 0.0, 0.0, 0.0, 0.7019, 0.5, 0.7019, 0.5, 0.0, 0.0, 0.687, 0.5, 0.0, 0.0, 0.0, 0.0, 0.687, 0.5, 0.0, 0.0, 0.0, 0.0, 0.0, 0.0, 0.0, 0.0, 0.0, 0.0, 0.687, 0.5, 0.687, 0.5, 0.0, 0.0, 0.0, 0.0, 0.0, 0.0, 0.0, 0.0, 0.0, 0.0, 0.0, 0.0, 0.6795, 0.5, 0.6795, 0.5, 0.0, 0.0, 0.7767, 0.5, 0.0, 0.0, 0.0, 0.0, 0.7767, 0.5, 0.6795, 0.5, 0.0, 0.0, 0.0, 0.0, 0.6795, 0.5, 0.0, 0.0, 0.7767, 0.5, 0.7767, 0.5, 0.0, 0.0, 0.672, 0.5, 0.0, 0.0, 0.0, 0.0, 0.672, 0.5, 0.7692, 0.5, 0.0, 0.0, 0.0, 0.0, 0.7692, 0.5, 0.0, 0.0, 0.672, 0.5, 0.672, 0.5, 0.0, 0.0, 0.0, 0.0, 0.7692, 0.5, 0.7692, 0.5, 0.0, 0.0, 0.6646, 0.5, 0.0, 0.0, 0.0, 0.0, 0.6646, 0.5, 0.0, 0.0, 0.7617, 0.5, 0.7617, 0.5, 0.0, 0.0, 0.0, 0.0, 0.0, 0.0, 0.0, 0.0, 0.0, 0.0])
me_cube.materials.append(mat_material)
me_cube.use_remesh_preserve_volume = False
me_cube.use_remesh_preserve_attributes = False
me_cube.use_mirror_vertex_groups = False
me_cube.update()
me_cube_001 = bpy.data.meshes.new('Cube.001')
me_cube_001.from_pydata([(-1.0, -1.0, -1.0), (-1.0, -1.0, 1.0), (-1.0, 119.8, -1.0), (-1.0, 119.8, 1.0), (1.0, -1.0, -1.0), (1.0, -1.0, 1.0), (1.0, 119.8, -1.0), (1.0, 119.8, 1.0)], [], [(0, 1, 3, 2), (2, 3, 7, 6), (6, 7, 5, 4), (4, 5, 1, 0), (2, 6, 4, 0), (7, 3, 1, 5)])
me_cube_001.polygons.foreach_set('use_smooth', [True] * 6)
_uv = me_cube_001.uv_layers.new(name='UVMap')
_uv.uv.foreach_set('vector', [0.375, 0.0, 0.625, 0.0, 0.625, 0.25, 0.375, 0.25, 0.375, 0.25, 0.625, 0.25, 0.625, 0.5, 0.375, 0.5, 0.375, 0.5, 0.625, 0.5, 0.625, 0.75, 0.375, 0.75, 0.375, 0.75, 0.625, 0.75, 0.625, 1.0, 0.375, 1.0, 0.125, 0.5, 0.375, 0.5, 0.375, 0.75, 0.125, 0.75, 0.625, 0.5, 0.875, 0.5, 0.875, 0.75, 0.625, 0.75])
me_cube_001.materials.append(mat_material_001)
me_cube_001.use_remesh_preserve_volume = False
me_cube_001.use_remesh_preserve_attributes = False
me_cube_001.use_mirror_vertex_groups = False
me_cube_001.update()
me_plane = bpy.data.meshes.new('Plane')
me_plane.from_pydata([(-1.0, -1.0, 0.0), (1.0, -1.0, 0.0), (-1.0, 1.0, 0.0), (1.0, 1.0, 0.0)], [], [(0, 1, 3, 2)])
_uv = me_plane.uv_layers.new(name='UVMap')
_uv.uv.foreach_set('vector', [0.0, 0.0, 1.0, 0.0, 1.0, 1.0, 0.0, 1.0])
me_plane.materials.append(mat_material_002)
me_plane.use_remesh_preserve_volume = False
me_plane.use_remesh_preserve_attributes = False
me_plane.use_mirror_vertex_groups = False
me_plane.update()
me_cube_002 = bpy.data.meshes.new('Cube.002')
me_cube_002.from_pydata([(-1.0, -1.0, -1.0), (-1.0, -1.0, 1.0), (-1.0, 119.8, -1.0), (-1.0, 119.8, 1.0), (1.0, -1.0, -1.0), (1.0, -1.0, 1.0), (1.0, 119.8, -1.0), (1.0, 119.8, 1.0)], [], [(0, 1, 3, 2), (2, 3, 7, 6), (6, 7, 5, 4), (4, 5, 1, 0), (2, 6, 4, 0), (7, 3, 1, 5)])
me_cube_002.polygons.foreach_set('use_smooth', [True] * 6)
_uv = me_cube_002.uv_layers.new(name='UVMap')
_uv.uv.foreach_set('vector', [0.375, 0.0, 0.625, 0.0, 0.625, 0.25, 0.375, 0.25, 0.375, 0.25, 0.625, 0.25, 0.625, 0.5, 0.375, 0.5, 0.375, 0.5, 0.625, 0.5, 0.625, 0.75, 0.375, 0.75, 0.375, 0.75, 0.625, 0.75, 0.625, 1.0, 0.375, 1.0, 0.125, 0.5, 0.375, 0.5, 0.375, 0.75, 0.125, 0.75, 0.625, 0.5, 0.875, 0.5, 0.875, 0.75, 0.625, 0.75])
me_cube_002.materials.append(mat_material_001)
me_cube_002.use_remesh_preserve_volume = False
me_cube_002.use_remesh_preserve_attributes = False
me_cube_002.use_mirror_vertex_groups = False
me_cube_002.update()
me_cube_003 = bpy.data.meshes.new('Cube.003')
me_cube_003.from_pydata([(-1.0, -1.0, -1.0), (-1.0, -1.0, 1.0), (-1.0, 119.8, -1.0), (-1.0, 119.8, 1.0), (1.0, -1.0, -1.0), (1.0, -1.0, 1.0), (1.0, 119.8, -1.0), (1.0, 119.8, 1.0)], [], [(0, 1, 3, 2), (2, 3, 7, 6), (6, 7, 5, 4), (4, 5, 1, 0), (2, 6, 4, 0), (7, 3, 1, 5)])
me_cube_003.polygons.foreach_set('use_smooth', [True] * 6)
_uv = me_cube_003.uv_layers.new(name='UVMap')
_uv.uv.foreach_set('vector', [0.375, 0.0, 0.625, 0.0, 0.625, 0.25, 0.375, 0.25, 0.375, 0.25, 0.625, 0.25, 0.625, 0.5, 0.375, 0.5, 0.375, 0.5, 0.625, 0.5, 0.625, 0.75, 0.375, 0.75, 0.375, 0.75, 0.625, 0.75, 0.625, 1.0, 0.375, 1.0, 0.125, 0.5, 0.375, 0.5, 0.375, 0.75, 0.125, 0.75, 0.625, 0.5, 0.875, 0.5, 0.875, 0.75, 0.625, 0.75])
me_cube_003.materials.append(mat_material_001)
me_cube_003.use_remesh_preserve_volume = False
me_cube_003.use_remesh_preserve_attributes = False
me_cube_003.use_mirror_vertex_groups = False
me_cube_003.update()

# ---- objects
ob_frame = bpy.data.objects.new('frame', me_cube)
ob_light = bpy.data.objects.new('Light', light_light)
ob_camera = bpy.data.objects.new('Camera', cam_camera)
ob_empty = bpy.data.objects.new('Empty', None)
ob_cube_001 = bpy.data.objects.new('Cube.001', me_cube_001)
ob_plane = bpy.data.objects.new('Plane', me_plane)
ob_cube_002 = bpy.data.objects.new('Cube.002', me_cube_002)
ob_cube_003 = bpy.data.objects.new('Cube.003', me_cube_003)
ob_point = bpy.data.objects.new('Point', light_point)
ob_point_001 = bpy.data.objects.new('Point.001', light_point_001)
ob_light_001 = bpy.data.objects.new('Light.001', light_light_001)

# ---- transforms, parenting, visibility, modifiers, constraints
ob_frame.location = (0.0, 0.0, 0.0)
ob_frame.scale = (0.4141, 0.4141, 0.4141)
ob_frame.lock_rotations_4d = False
ob_frame.empty_display_type = 'ARROWS'
ob_frame.lineart.crease_threshold = 0.0
ob_light.location = (27.6, -86.99, 55.5)
ob_light.rotation_euler = (0.02866, 0.02415, 1.948)
ob_light.lock_rotations_4d = False
ob_light.empty_display_type = 'ARROWS'
ob_light.color = (0.0, 0.0, 0.0, 0.0)
ob_light.lineart.crease_threshold = 0.0
ob_camera.location = (-40.97, -75.98, 30.32)
ob_camera.rotation_euler = (-1.865, -3.157, 2.426)
ob_camera.lock_rotations_4d = False
ob_camera.empty_display_type = 'ARROWS'
ob_camera.color = (0.0, 0.0, 0.0, 0.0)
ob_camera.display_type = 'WIRE'
ob_camera.lineart.crease_threshold = 0.0
ob_empty.location = (6.311, 6.052, 10.94)
ob_empty.rotation_euler = (1.571, 0.0, 0.0)
ob_empty.scale = (8.855, 8.855, 8.855)
ob_empty.empty_display_type = 'IMAGE'
ob_empty.empty_display_size = 5.0
ob_empty.empty_image_depth = 'BACK'
ob_empty.empty_image_side = 'FRONT'
ob_empty.lineart.crease_threshold = 0.0
ob_cube_001.location = (17.09, -32.23, 10.59)
ob_cube_001.scale = (3.352, 0.1874, 0.2528)
ob_cube_001.lineart.crease_threshold = 0.0
ob_plane.location = (9.994, -20.16, -0.9526)
ob_plane.scale = (196.0, 196.0, 196.0)
ob_plane.lineart.crease_threshold = 0.0
ob_cube_002.location = (21.32, -32.23, 17.58)
ob_cube_002.rotation_euler = (-1.087e-08, 1.732, 1.087e-08)
ob_cube_002.scale = (3.352, 0.1874, 0.2528)
ob_cube_002.lineart.crease_threshold = 0.0
ob_cube_003.location = (3.533, -32.23, 18.02)
ob_cube_003.rotation_euler = (1.246e-09, 3.277, 1.834e-08)
ob_cube_003.scale = (4.7, 0.1874, 0.2532)
ob_cube_003.lineart.crease_threshold = 0.0
ob_point.location = (-20.95, -40.96, 33.27)
ob_point.lineart.crease_threshold = 0.0
ob_point_001.location = (-14.85, -66.45, 33.27)
ob_point_001.rotation_euler = (6.301e-08, -0.822, -1.446e-07)
ob_point_001.lineart.crease_threshold = 0.0
ob_light_001.location = (-45.95, -13.97, 32.13)
ob_light_001.rotation_euler = (-0.8121, 0.3261, 1.824)
ob_light_001.lock_rotations_4d = False
ob_light_001.empty_display_type = 'ARROWS'
ob_light_001.color = (0.0, 0.0, 0.0, 0.0)
ob_light_001.lineart.crease_threshold = 0.0

# ---- collection membership
col_collection.objects.link(ob_frame)
col_collection.objects.link(ob_light)
col_collection.objects.link(ob_camera)
col_collection.objects.link(ob_empty)
col_collection.objects.link(ob_cube_001)
col_collection.objects.link(ob_plane)
col_collection.objects.link(ob_cube_002)
col_collection.objects.link(ob_cube_003)
col_collection.objects.link(ob_point)
col_collection.objects.link(ob_point_001)
col_collection.objects.link(ob_light_001)

# ---- scene / render settings (as saved in the file)
scene.camera = ob_camera
scene.frame_start = 1; scene.frame_end = 250; scene.frame_set(86)
scene.render.engine = 'CYCLES'
scene.cycles.use_denoising = False
scene.cycles.samples = 600
scene.cycles.sampling_pattern = 'TABULATED_SOBOL'
scene.cycles.use_adaptive_sampling = False
scene.cycles.use_light_tree = False
scene.view_settings.view_transform = 'Filmic'
bpy.context.view_layer.update()
